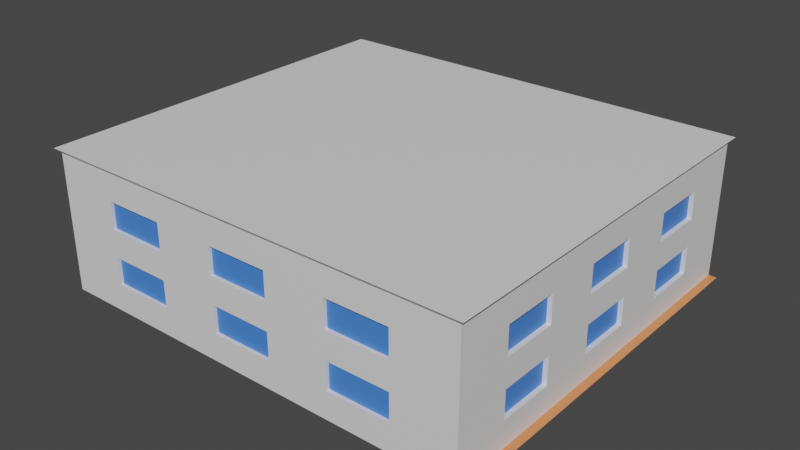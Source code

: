 # Source: models.blend  (saved by Blender 3.2.14; exported with 4.5.12 LTS)
import bpy
from mathutils import Matrix  # noqa: F401  (used for matrix-valued properties, if any)

bpy.ops.wm.read_factory_settings(use_empty=True)
scene = bpy.context.scene
scene.name = 'Scene'

# ---- collections
col_collection = bpy.data.collections.new('Collection'); scene.collection.children.link(col_collection)

# ---- materials (node trees are filled in below, after node groups)
mat_door = bpy.data.materials.new('door')
mat_door.use_transparent_shadow = False
mat_body = bpy.data.materials.new('body')
mat_body.use_transparent_shadow = False
mat_window = bpy.data.materials.new('window')
mat_window.use_transparent_shadow = False
mat_roof = bpy.data.materials.new('roof')
mat_roof.use_transparent_shadow = False
mat_wheel = bpy.data.materials.new('wheel')
mat_wheel.use_transparent_shadow = False
mat_ground = bpy.data.materials.new('ground')
mat_ground.use_transparent_shadow = False
mat_metal = bpy.data.materials.new('metal')
mat_metal.use_transparent_shadow = False
mat_wood = bpy.data.materials.new('wood')
mat_wood.use_transparent_shadow = False
mat_building = bpy.data.materials.new('building')
mat_building.use_transparent_shadow = False
mat_top = bpy.data.materials.new('top')
mat_top.use_transparent_shadow = False

# ---- material node trees
mat_door.use_nodes = True; mat_door.node_tree.nodes.clear()
_N = mat_door.node_tree.nodes; _L = mat_door.node_tree.links
n0 = _N.new('ShaderNodeBsdfPrincipled'); n0.name = 'Principled BSDF'; n0.location = (10, 300)
n0.distribution = 'GGX'
n0.subsurface_method = 'RANDOM_WALK_SKIN'
n0.inputs[0].default_value = (0.8, 0.03384, 0.1285, 1.0)
n0.inputs[3].default_value = 1.45
n0.inputs[27].default_value = (0.0, 0.0, 0.0, 1.0)
n0.inputs[28].default_value = 1.0
n1 = _N.new('ShaderNodeOutputMaterial'); n1.name = 'Material Output'; n1.location = (300, 300)
_L.new(n0.outputs[0], n1.inputs[0])
n1.is_active_output = True
mat_body.use_nodes = True; mat_body.node_tree.nodes.clear()
_N = mat_body.node_tree.nodes; _L = mat_body.node_tree.links
n0 = _N.new('ShaderNodeOutputMaterial'); n0.name = 'Material Output'; n0.location = (300, 300)
n1 = _N.new('ShaderNodeBsdfPrincipled'); n1.name = 'Principled BSDF'; n1.location = (10, 300)
n1.distribution = 'GGX'
n1.subsurface_method = 'RANDOM_WALK_SKIN'
n1.inputs[0].default_value = (0.8, 0.1091, 0.05224, 1.0)
n1.inputs[3].default_value = 1.45
n1.inputs[27].default_value = (0.0, 0.0, 0.0, 1.0)
n1.inputs[28].default_value = 1.0
_L.new(n1.outputs[0], n0.inputs[0])
n0.is_active_output = True
mat_window.use_nodes = True; mat_window.node_tree.nodes.clear()
_N = mat_window.node_tree.nodes; _L = mat_window.node_tree.links
n0 = _N.new('ShaderNodeBsdfPrincipled'); n0.name = 'Principled BSDF'; n0.location = (10, 300)
n0.distribution = 'GGX'
n0.subsurface_method = 'RANDOM_WALK_SKIN'
n0.inputs[0].default_value = (0.06529, 0.2304, 0.8, 1.0)
n0.inputs[3].default_value = 1.45
n0.inputs[27].default_value = (0.0, 0.0, 0.0, 1.0)
n0.inputs[28].default_value = 1.0
n1 = _N.new('ShaderNodeOutputMaterial'); n1.name = 'Material Output'; n1.location = (300, 300)
_L.new(n0.outputs[0], n1.inputs[0])
n1.is_active_output = True
mat_roof.use_nodes = True; mat_roof.node_tree.nodes.clear()
_N = mat_roof.node_tree.nodes; _L = mat_roof.node_tree.links
n0 = _N.new('ShaderNodeBsdfPrincipled'); n0.name = 'Principled BSDF'; n0.location = (10, 300)
n0.distribution = 'GGX'
n0.subsurface_method = 'RANDOM_WALK_SKIN'
n0.inputs[0].default_value = (0.2149, 0.2149, 0.2149, 1.0)
n0.inputs[3].default_value = 1.45
n0.inputs[27].default_value = (0.0, 0.0, 0.0, 1.0)
n0.inputs[28].default_value = 1.0
n1 = _N.new('ShaderNodeOutputMaterial'); n1.name = 'Material Output'; n1.location = (300, 300)
_L.new(n0.outputs[0], n1.inputs[0])
n1.is_active_output = True
mat_wheel.use_nodes = True; mat_wheel.node_tree.nodes.clear()
_N = mat_wheel.node_tree.nodes; _L = mat_wheel.node_tree.links
n0 = _N.new('ShaderNodeBsdfPrincipled'); n0.name = 'Principled BSDF'; n0.location = (10, 300)
n0.distribution = 'GGX'
n0.subsurface_method = 'RANDOM_WALK_SKIN'
n0.inputs[0].default_value = (0.175, 0.0622, 0.0817, 1.0)
n0.inputs[3].default_value = 1.45
n0.inputs[27].default_value = (0.0, 0.0, 0.0, 1.0)
n0.inputs[28].default_value = 1.0
n1 = _N.new('ShaderNodeOutputMaterial'); n1.name = 'Material Output'; n1.location = (300, 300)
_L.new(n0.outputs[0], n1.inputs[0])
n1.is_active_output = True
mat_ground.use_nodes = True; mat_ground.node_tree.nodes.clear()
_N = mat_ground.node_tree.nodes; _L = mat_ground.node_tree.links
n0 = _N.new('ShaderNodeBsdfPrincipled'); n0.name = 'Principled BSDF'; n0.location = (10, 300)
n0.distribution = 'GGX'
n0.subsurface_method = 'RANDOM_WALK_SKIN'
n0.inputs[0].default_value = (0.7991, 0.2582, 0.09306, 1.0)
n0.inputs[3].default_value = 1.45
n0.inputs[27].default_value = (0.0, 0.0, 0.0, 1.0)
n0.inputs[28].default_value = 1.0
n1 = _N.new('ShaderNodeOutputMaterial'); n1.name = 'Material Output'; n1.location = (300, 300)
_L.new(n0.outputs[0], n1.inputs[0])
n1.is_active_output = True
mat_metal.use_nodes = True; mat_metal.node_tree.nodes.clear()
_N = mat_metal.node_tree.nodes; _L = mat_metal.node_tree.links
n0 = _N.new('ShaderNodeBsdfPrincipled'); n0.name = 'Principled BSDF'; n0.location = (10, 300)
n0.distribution = 'GGX'
n0.subsurface_method = 'RANDOM_WALK_SKIN'
n0.inputs[0].default_value = (0.1119, 0.08438, 0.06663, 1.0)
n0.inputs[3].default_value = 1.45
n0.inputs[27].default_value = (0.0, 0.0, 0.0, 1.0)
n0.inputs[28].default_value = 1.0
n1 = _N.new('ShaderNodeOutputMaterial'); n1.name = 'Material Output'; n1.location = (300, 300)
_L.new(n0.outputs[0], n1.inputs[0])
n1.is_active_output = True
mat_wood.use_nodes = True; mat_wood.node_tree.nodes.clear()
_N = mat_wood.node_tree.nodes; _L = mat_wood.node_tree.links
n0 = _N.new('ShaderNodeBsdfPrincipled'); n0.name = 'Principled BSDF'; n0.location = (10, 300)
n0.distribution = 'GGX'
n0.subsurface_method = 'RANDOM_WALK_SKIN'
n0.inputs[0].default_value = (0.1845, 0.04667, 0.01298, 1.0)
n0.inputs[3].default_value = 1.45
n0.inputs[13].default_value = 0.2182
n0.inputs[27].default_value = (0.0, 0.0, 0.0, 1.0)
n0.inputs[28].default_value = 1.0
n1 = _N.new('ShaderNodeOutputMaterial'); n1.name = 'Material Output'; n1.location = (300, 300)
_L.new(n0.outputs[0], n1.inputs[0])
n1.is_active_output = True
mat_building.use_nodes = True; mat_building.node_tree.nodes.clear()
_N = mat_building.node_tree.nodes; _L = mat_building.node_tree.links
n0 = _N.new('ShaderNodeBsdfPrincipled'); n0.name = 'Principled BSDF'; n0.location = (10, 300)
n0.distribution = 'GGX'
n0.subsurface_method = 'RANDOM_WALK_SKIN'
n0.inputs[3].default_value = 1.45
n0.inputs[27].default_value = (0.0, 0.0, 0.0, 1.0)
n0.inputs[28].default_value = 1.0
n1 = _N.new('ShaderNodeOutputMaterial'); n1.name = 'Material Output'; n1.location = (300, 300)
_L.new(n0.outputs[0], n1.inputs[0])
n1.is_active_output = True
mat_top.use_nodes = True; mat_top.node_tree.nodes.clear()
_N = mat_top.node_tree.nodes; _L = mat_top.node_tree.links
n0 = _N.new('ShaderNodeBsdfPrincipled'); n0.name = 'Principled BSDF'; n0.location = (10, 300)
n0.distribution = 'GGX'
n0.subsurface_method = 'RANDOM_WALK_SKIN'
n0.inputs[3].default_value = 1.45
n0.inputs[27].default_value = (0.0, 0.0, 0.0, 1.0)
n0.inputs[28].default_value = 1.0
n1 = _N.new('ShaderNodeOutputMaterial'); n1.name = 'Material Output'; n1.location = (300, 300)
_L.new(n0.outputs[0], n1.inputs[0])
n1.is_active_output = True

# ---- world
world_world = bpy.data.worlds.new('World'); scene.world = world_world
world_world.use_nodes = True; world_world.node_tree.nodes.clear()
_N = world_world.node_tree.nodes; _L = world_world.node_tree.links
n0 = _N.new('ShaderNodeOutputWorld'); n0.name = 'World Output'; n0.location = (300, 300)
n1 = _N.new('ShaderNodeBackground'); n1.name = 'Background'; n1.location = (10, 300)
n1.inputs[0].default_value = (0.05088, 0.05088, 0.05088, 1.0)
_L.new(n1.outputs[0], n0.inputs[0])
n0.is_active_output = True
world_world.color = (0.05088, 0.05088, 0.05088)
world_world.use_sun_shadow = False
world_world.sun_shadow_jitter_overblur = 0.0

# ---- meshes
me_cube_001 = bpy.data.meshes.new('Cube.001')
me_cube_001.from_pydata([(1.0, -1.661, -1.0), (1.0, -1.661, 1.0), (0.5902, -1.598, 1.27), (1.086, -1.661, 0.1737), (0.4112, -1.661, 0.1737), (0.3788, -1.661, -1.0), (0.4112, -1.591, 0.1737), (0.3788, -1.591, -1.0), (1.076, -1.661, 0.7048), (0.8358, -1.661, 0.5809), (0.8436, -1.661, 0.2869), (0.8358, -1.628, 0.5809), (0.8436, -1.628, 0.2869), (0.1848, -1.591, 0.03893), (0.1702, -1.591, -0.4886), (0.1848, -1.555, 0.03893), (0.1702, -1.555, -0.4886), (0.0, -1.661, -1.0), (0.0, -1.661, 1.0), (0.0, -1.598, 1.27), (0.0, -1.661, 0.1737), (0.0, -1.661, -1.0), (0.0, -1.661, 0.1737), (0.0, -1.591, -1.0), (0.0, -1.591, 0.1737), (0.0, -1.661, 0.7048), (-5.96e-08, -1.661, 0.2869), (1.192e-07, -1.661, 0.5809), (-5.96e-08, -1.628, 0.2869), (1.192e-07, -1.628, 0.5809), (0.0, -1.591, -0.4886), (0.0, -1.591, 0.03893), (0.0, -1.555, -0.4886), (0.0, -1.555, 0.03893), (1.0, 0.0, -1.0), (1.0, 0.0, 1.0), (0.5902, 0.0, 1.27), (1.086, 0.0, 0.1737), (1.076, 0.0, 0.7048), (0.0, 0.0, 1.27), (0.0, 0.0, -1.0), (1.076, -1.533, 0.5869), (1.086, -1.533, 0.2916), (1.086, -0.1283, 0.2916), (1.076, -0.1283, 0.5869), (1.035, -1.533, 0.5869), (1.045, -1.533, 0.2916), (1.045, -0.1283, 0.2916), (1.035, -0.1283, 0.5869)], [], [(38, 35, 1, 8), (40, 34, 0, 17), (18, 1, 2, 19), (0, 3, 4, 5), (34, 37, 3, 0), (17, 0, 5, 21), (23, 7, 14, 30), (5, 4, 6, 7), (21, 5, 7, 23), (20, 3, 10, 26), (38, 8, 41, 44), (3, 8, 9, 10), (10, 9, 11, 12), (26, 10, 12, 28), (7, 6, 13, 14), (30, 14, 16, 32), (14, 13, 15, 16), (16, 15, 33, 32), (6, 24, 31, 13), (13, 31, 33, 15), (9, 27, 29, 11), (12, 11, 29, 28), (8, 25, 27, 9), (4, 22, 24, 6), (3, 20, 22, 4), (36, 39, 19, 2), (8, 1, 18, 25), (1, 35, 36, 2), (8, 3, 42, 41), (37, 38, 44, 43), (3, 37, 43, 42), (44, 41, 45, 48), (47, 48, 45, 46), (41, 42, 46, 45), (43, 44, 48, 47), (42, 43, 47, 46)])
me_cube_001.polygons.foreach_set('material_index', [3, 1, 3, 1, 1, 1, 0, 1, 1, 1, 1, 1, 1, 1, 0, 0, 0, 2, 0, 0, 1, 2, 1, 1, 1, 3, 3, 3, 1, 1, 1, 1, 2, 1, 1, 1])
_uv = me_cube_001.uv_layers.new(name='UVMap')
_uv.uv.foreach_set('vector', [0.5625, 0.625, 0.625, 0.625, 0.625, 0.75, 0.5625, 0.75, 0.25, 0.625, 0.375, 0.625, 0.375, 0.75, 0.25, 0.75, 0.625, 0.875, 0.625, 0.75, 0.625, 0.75, 0.625, 0.875, 0.375, 0.75, 0.5, 0.75, 0.5, 0.75, 0.375, 0.75, 0.375, 0.625, 0.5, 0.625, 0.5, 0.75, 0.375, 0.75, 0.25, 0.75, 0.375, 0.75, 0.375, 0.75, 0.25, 0.75, 0.25, 0.75, 0.375, 0.75, 0.375, 0.75, 0.25, 0.75, 0.375, 0.75, 0.5, 0.75, 0.5, 0.75, 0.375, 0.75, 0.25, 0.75, 0.375, 0.75, 0.375, 0.75, 0.25, 0.75, 0.5, 0.875, 0.5, 0.75, 0.5, 0.75, 0.5, 0.875, 0.5625, 0.625, 0.5625, 0.75, 0.5625, 0.75, 0.5625, 0.625, 0.5, 0.75, 0.5625, 0.75, 0.5625, 0.75, 0.5, 0.75, 0.5, 0.75, 0.5625, 0.75, 0.5625, 0.75, 0.5, 0.75, 0.5, 0.875, 0.5, 0.75, 0.5, 0.75, 0.5, 0.875, 0.375, 0.75, 0.5, 0.75, 0.5, 0.75, 0.375, 0.75, 0.25, 0.75, 0.375, 0.75, 0.375, 0.75, 0.25, 0.75, 0.375, 0.75, 0.5, 0.75, 0.5, 0.75, 0.375, 0.75, 0.375, 0.75, 0.5, 0.75, 0.5, 0.875, 0.375, 0.875, 0.5, 0.75, 0.5, 0.875, 0.5, 0.875, 0.5, 0.75, 0.5, 0.75, 0.5, 0.875, 0.5, 0.875, 0.5, 0.75, 0.5625, 0.75, 0.5625, 0.875, 0.5625, 0.875, 0.5625, 0.75, 0.5, 0.75, 0.5625, 0.75, 0.5625, 0.875, 0.5, 0.875, 0.5625, 0.75, 0.5625, 0.875, 0.5625, 0.875, 0.5625, 0.75, 0.5, 0.75, 0.5, 0.875, 0.5, 0.875, 0.5, 0.75, 0.5, 0.75, 0.5, 0.875, 0.5, 0.875, 0.5, 0.75, 0.625, 0.625, 0.75, 0.625, 0.75, 0.75, 0.625, 0.75, 0.5625, 0.75, 0.625, 0.75, 0.625, 0.875, 0.5625, 0.875, 0.625, 0.75, 0.625, 0.625, 0.625, 0.625, 0.625, 0.75, 0.5625, 0.75, 0.5, 0.75, 0.5, 0.75, 0.5625, 0.75, 0.5, 0.625, 0.5625, 0.625, 0.5625, 0.625, 0.5, 0.625, 0.5, 0.75, 0.5, 0.625, 0.5, 0.625, 0.5, 0.75, 0.5625, 0.625, 0.5625, 0.75, 0.5625, 0.75, 0.5625, 0.625, 0.5, 0.625, 0.5625, 0.625, 0.5625, 0.75, 0.5, 0.75, 0.5625, 0.75, 0.5, 0.75, 0.5, 0.75, 0.5625, 0.75, 0.5, 0.625, 0.5625, 0.625, 0.5625, 0.625, 0.5, 0.625, 0.5, 0.75, 0.5, 0.625, 0.5, 0.625, 0.5, 0.75])
me_cube_001.materials.append(mat_door)
me_cube_001.materials.append(mat_body)
me_cube_001.materials.append(mat_window)
me_cube_001.materials.append(mat_roof)
me_cube_001.update()
me_cylinder_001 = bpy.data.meshes.new('Cylinder.001')
me_cylinder_001.from_pydata([(-0.11, -1.13e-08, 0.2586), (0.11, 1.13e-08, 0.2586), (-0.11, 0.1829, 0.1829), (0.11, 0.1829, 0.1829), (-0.11, 0.2586, 8.882e-16), (0.11, 0.2586, -2.261e-08), (-0.11, 0.1829, -0.1829), (0.11, 0.1829, -0.1829), (-0.11, -3.391e-08, -0.2586), (0.11, -1.13e-08, -0.2586), (-0.11, -0.1829, -0.1829), (0.11, -0.1829, -0.1829), (-0.11, -0.2586, 1.439e-08), (0.11, -0.2586, -8.221e-09), (-0.11, -0.1829, 0.1829), (0.11, -0.1829, 0.1829)], [], [(0, 1, 3, 2), (2, 3, 5, 4), (4, 5, 7, 6), (6, 7, 9, 8), (8, 9, 11, 10), (10, 11, 13, 12), (3, 1, 15, 13, 11, 9, 7, 5), (12, 13, 15, 14), (14, 15, 1, 0), (0, 2, 4, 6, 8, 10, 12, 14)])
_uv = me_cylinder_001.uv_layers.new(name='UVMap')
_uv.uv.foreach_set('vector', [1.0, 0.5, 1.0, 1.0, 0.875, 1.0, 0.875, 0.5, 0.875, 0.5, 0.875, 1.0, 0.75, 1.0, 0.75, 0.5, 0.75, 0.5, 0.75, 1.0, 0.625, 1.0, 0.625, 0.5, 0.625, 0.5, 0.625, 1.0, 0.5, 1.0, 0.5, 0.5, 0.5, 0.5, 0.5, 1.0, 0.375, 1.0, 0.375, 0.5, 0.375, 0.5, 0.375, 1.0, 0.25, 1.0, 0.25, 0.5, 0.4197, 0.4197, 0.25, 0.49, 0.08029, 0.4197, 0.01, 0.25, 0.08029, 0.08029, 0.25, 0.01, 0.4197, 0.08029, 0.49, 0.25, 0.25, 0.5, 0.25, 1.0, 0.125, 1.0, 0.125, 0.5, 0.125, 0.5, 0.125, 1.0, 0.0, 1.0, 0.0, 0.5, 0.0, 0.5, 0.875, 0.5, 0.75, 0.5, 0.625, 0.5, 0.5, 0.5, 0.375, 0.5, 0.25, 0.5, 0.125, 0.5])
me_cylinder_001.materials.append(mat_wheel)
me_cylinder_001.update()
me_cylinder_002 = bpy.data.meshes.new('Cylinder.002')
me_cylinder_002.from_pydata([(-0.11, -1.13e-08, 0.2586), (0.11, 1.13e-08, 0.2586), (-0.11, 0.1829, 0.1829), (0.11, 0.1829, 0.1829), (-0.11, 0.2586, 8.882e-16), (0.11, 0.2586, -2.261e-08), (-0.11, 0.1829, -0.1829), (0.11, 0.1829, -0.1829), (-0.11, -3.391e-08, -0.2586), (0.11, -1.13e-08, -0.2586), (-0.11, -0.1829, -0.1829), (0.11, -0.1829, -0.1829), (-0.11, -0.2586, 1.439e-08), (0.11, -0.2586, -8.221e-09), (-0.11, -0.1829, 0.1829), (0.11, -0.1829, 0.1829)], [], [(0, 1, 3, 2), (2, 3, 5, 4), (4, 5, 7, 6), (6, 7, 9, 8), (8, 9, 11, 10), (10, 11, 13, 12), (3, 1, 15, 13, 11, 9, 7, 5), (12, 13, 15, 14), (14, 15, 1, 0), (0, 2, 4, 6, 8, 10, 12, 14)])
_uv = me_cylinder_002.uv_layers.new(name='UVMap')
_uv.uv.foreach_set('vector', [1.0, 0.5, 1.0, 1.0, 0.875, 1.0, 0.875, 0.5, 0.875, 0.5, 0.875, 1.0, 0.75, 1.0, 0.75, 0.5, 0.75, 0.5, 0.75, 1.0, 0.625, 1.0, 0.625, 0.5, 0.625, 0.5, 0.625, 1.0, 0.5, 1.0, 0.5, 0.5, 0.5, 0.5, 0.5, 1.0, 0.375, 1.0, 0.375, 0.5, 0.375, 0.5, 0.375, 1.0, 0.25, 1.0, 0.25, 0.5, 0.4197, 0.4197, 0.25, 0.49, 0.08029, 0.4197, 0.01, 0.25, 0.08029, 0.08029, 0.25, 0.01, 0.4197, 0.08029, 0.49, 0.25, 0.25, 0.5, 0.25, 1.0, 0.125, 1.0, 0.125, 0.5, 0.125, 0.5, 0.125, 1.0, 0.0, 1.0, 0.0, 0.5, 0.0, 0.5, 0.875, 0.5, 0.75, 0.5, 0.625, 0.5, 0.5, 0.5, 0.375, 0.5, 0.25, 0.5, 0.125, 0.5])
me_cylinder_002.materials.append(mat_wheel)
me_cylinder_002.update()
me_cylinder_003 = bpy.data.meshes.new('Cylinder.003')
me_cylinder_003.from_pydata([(-0.11, -1.13e-08, 0.2586), (0.11, 1.13e-08, 0.2586), (-0.11, 0.1829, 0.1829), (0.11, 0.1829, 0.1829), (-0.11, 0.2586, 8.882e-16), (0.11, 0.2586, -2.261e-08), (-0.11, 0.1829, -0.1829), (0.11, 0.1829, -0.1829), (-0.11, -3.391e-08, -0.2586), (0.11, -1.13e-08, -0.2586), (-0.11, -0.1829, -0.1829), (0.11, -0.1829, -0.1829), (-0.11, -0.2586, 1.439e-08), (0.11, -0.2586, -8.221e-09), (-0.11, -0.1829, 0.1829), (0.11, -0.1829, 0.1829)], [], [(0, 1, 3, 2), (2, 3, 5, 4), (4, 5, 7, 6), (6, 7, 9, 8), (8, 9, 11, 10), (10, 11, 13, 12), (3, 1, 15, 13, 11, 9, 7, 5), (12, 13, 15, 14), (14, 15, 1, 0), (0, 2, 4, 6, 8, 10, 12, 14)])
_uv = me_cylinder_003.uv_layers.new(name='UVMap')
_uv.uv.foreach_set('vector', [1.0, 0.5, 1.0, 1.0, 0.875, 1.0, 0.875, 0.5, 0.875, 0.5, 0.875, 1.0, 0.75, 1.0, 0.75, 0.5, 0.75, 0.5, 0.75, 1.0, 0.625, 1.0, 0.625, 0.5, 0.625, 0.5, 0.625, 1.0, 0.5, 1.0, 0.5, 0.5, 0.5, 0.5, 0.5, 1.0, 0.375, 1.0, 0.375, 0.5, 0.375, 0.5, 0.375, 1.0, 0.25, 1.0, 0.25, 0.5, 0.4197, 0.4197, 0.25, 0.49, 0.08029, 0.4197, 0.01, 0.25, 0.08029, 0.08029, 0.25, 0.01, 0.4197, 0.08029, 0.49, 0.25, 0.25, 0.5, 0.25, 1.0, 0.125, 1.0, 0.125, 0.5, 0.125, 0.5, 0.125, 1.0, 0.0, 1.0, 0.0, 0.5, 0.0, 0.5, 0.875, 0.5, 0.75, 0.5, 0.625, 0.5, 0.5, 0.5, 0.375, 0.5, 0.25, 0.5, 0.125, 0.5])
me_cylinder_003.materials.append(mat_wheel)
me_cylinder_003.update()
me_cylinder_004 = bpy.data.meshes.new('Cylinder.004')
me_cylinder_004.from_pydata([(-0.11, -1.13e-08, 0.2586), (0.11, 1.13e-08, 0.2586), (-0.11, 0.1829, 0.1829), (0.11, 0.1829, 0.1829), (-0.11, 0.2586, 8.882e-16), (0.11, 0.2586, -2.261e-08), (-0.11, 0.1829, -0.1829), (0.11, 0.1829, -0.1829), (-0.11, -3.391e-08, -0.2586), (0.11, -1.13e-08, -0.2586), (-0.11, -0.1829, -0.1829), (0.11, -0.1829, -0.1829), (-0.11, -0.2586, 1.439e-08), (0.11, -0.2586, -8.221e-09), (-0.11, -0.1829, 0.1829), (0.11, -0.1829, 0.1829)], [], [(0, 1, 3, 2), (2, 3, 5, 4), (4, 5, 7, 6), (6, 7, 9, 8), (8, 9, 11, 10), (10, 11, 13, 12), (12, 13, 15, 14), (14, 15, 1, 0), (0, 2, 4, 6, 8, 10, 12, 14), (3, 1, 15, 13, 11, 9, 7, 5)])
_uv = me_cylinder_004.uv_layers.new(name='UVMap')
_uv.uv.foreach_set('vector', [1.0, 0.5, 1.0, 1.0, 0.875, 1.0, 0.875, 0.5, 0.875, 0.5, 0.875, 1.0, 0.75, 1.0, 0.75, 0.5, 0.75, 0.5, 0.75, 1.0, 0.625, 1.0, 0.625, 0.5, 0.625, 0.5, 0.625, 1.0, 0.5, 1.0, 0.5, 0.5, 0.5, 0.5, 0.5, 1.0, 0.375, 1.0, 0.375, 0.5, 0.375, 0.5, 0.375, 1.0, 0.25, 1.0, 0.25, 0.5, 0.25, 0.5, 0.25, 1.0, 0.125, 1.0, 0.125, 0.5, 0.125, 0.5, 0.125, 1.0, 0.0, 1.0, 0.0, 0.5, 0.75, 0.49, 0.9197, 0.4197, 0.99, 0.25, 0.9197, 0.08029, 0.75, 0.01, 0.5803, 0.08029, 0.51, 0.25, 0.5803, 0.4197, 0.875, 1.0, 0.0, 1.0, 0.125, 1.0, 0.25, 1.0, 0.375, 1.0, 0.5, 1.0, 0.625, 1.0, 0.75, 1.0])
me_cylinder_004.materials.append(mat_wheel)
me_cylinder_004.update()
me_cylinder_005 = bpy.data.meshes.new('Cylinder.005')
me_cylinder_005.from_pydata([(-0.11, -1.13e-08, 0.2586), (0.11, 1.13e-08, 0.2586), (-0.11, 0.1829, 0.1829), (0.11, 0.1829, 0.1829), (-0.11, 0.2586, 8.882e-16), (0.11, 0.2586, -2.261e-08), (-0.11, 0.1829, -0.1829), (0.11, 0.1829, -0.1829), (-0.11, -3.391e-08, -0.2586), (0.11, -1.13e-08, -0.2586), (-0.11, -0.1829, -0.1829), (0.11, -0.1829, -0.1829), (-0.11, -0.2586, 1.439e-08), (0.11, -0.2586, -8.221e-09), (-0.11, -0.1829, 0.1829), (0.11, -0.1829, 0.1829)], [], [(0, 1, 3, 2), (2, 3, 5, 4), (4, 5, 7, 6), (6, 7, 9, 8), (8, 9, 11, 10), (10, 11, 13, 12), (12, 13, 15, 14), (14, 15, 1, 0), (0, 2, 4, 6, 8, 10, 12, 14), (3, 1, 15, 13, 11, 9, 7, 5)])
_uv = me_cylinder_005.uv_layers.new(name='UVMap')
_uv.uv.foreach_set('vector', [1.0, 0.5, 1.0, 1.0, 0.875, 1.0, 0.875, 0.5, 0.875, 0.5, 0.875, 1.0, 0.75, 1.0, 0.75, 0.5, 0.75, 0.5, 0.75, 1.0, 0.625, 1.0, 0.625, 0.5, 0.625, 0.5, 0.625, 1.0, 0.5, 1.0, 0.5, 0.5, 0.5, 0.5, 0.5, 1.0, 0.375, 1.0, 0.375, 0.5, 0.375, 0.5, 0.375, 1.0, 0.25, 1.0, 0.25, 0.5, 0.25, 0.5, 0.25, 1.0, 0.125, 1.0, 0.125, 0.5, 0.125, 0.5, 0.125, 1.0, 0.0, 1.0, 0.0, 0.5, 0.75, 0.49, 0.9197, 0.4197, 0.99, 0.25, 0.9197, 0.08029, 0.75, 0.01, 0.5803, 0.08029, 0.51, 0.25, 0.5803, 0.4197, 0.875, 1.0, 0.0, 1.0, 0.125, 1.0, 0.25, 1.0, 0.375, 1.0, 0.5, 1.0, 0.625, 1.0, 0.75, 1.0])
me_cylinder_005.materials.append(mat_wheel)
me_cylinder_005.update()
me_cylinder_006 = bpy.data.meshes.new('Cylinder.006')
me_cylinder_006.from_pydata([(-0.11, -1.13e-08, 0.2586), (0.11, 1.13e-08, 0.2586), (-0.11, 0.1829, 0.1829), (0.11, 0.1829, 0.1829), (-0.11, 0.2586, 8.882e-16), (0.11, 0.2586, -2.261e-08), (-0.11, 0.1829, -0.1829), (0.11, 0.1829, -0.1829), (-0.11, -3.391e-08, -0.2586), (0.11, -1.13e-08, -0.2586), (-0.11, -0.1829, -0.1829), (0.11, -0.1829, -0.1829), (-0.11, -0.2586, 1.439e-08), (0.11, -0.2586, -8.221e-09), (-0.11, -0.1829, 0.1829), (0.11, -0.1829, 0.1829)], [], [(0, 1, 3, 2), (2, 3, 5, 4), (4, 5, 7, 6), (6, 7, 9, 8), (8, 9, 11, 10), (10, 11, 13, 12), (12, 13, 15, 14), (14, 15, 1, 0), (0, 2, 4, 6, 8, 10, 12, 14), (3, 1, 15, 13, 11, 9, 7, 5)])
_uv = me_cylinder_006.uv_layers.new(name='UVMap')
_uv.uv.foreach_set('vector', [1.0, 0.5, 1.0, 1.0, 0.875, 1.0, 0.875, 0.5, 0.875, 0.5, 0.875, 1.0, 0.75, 1.0, 0.75, 0.5, 0.75, 0.5, 0.75, 1.0, 0.625, 1.0, 0.625, 0.5, 0.625, 0.5, 0.625, 1.0, 0.5, 1.0, 0.5, 0.5, 0.5, 0.5, 0.5, 1.0, 0.375, 1.0, 0.375, 0.5, 0.375, 0.5, 0.375, 1.0, 0.25, 1.0, 0.25, 0.5, 0.25, 0.5, 0.25, 1.0, 0.125, 1.0, 0.125, 0.5, 0.125, 0.5, 0.125, 1.0, 0.0, 1.0, 0.0, 0.5, 0.75, 0.49, 0.9197, 0.4197, 0.99, 0.25, 0.9197, 0.08029, 0.75, 0.01, 0.5803, 0.08029, 0.51, 0.25, 0.5803, 0.4197, 0.875, 1.0, 0.0, 1.0, 0.125, 1.0, 0.25, 1.0, 0.375, 1.0, 0.5, 1.0, 0.625, 1.0, 0.75, 1.0])
me_cylinder_006.materials.append(mat_wheel)
me_cylinder_006.update()
me_plane = bpy.data.meshes.new('Plane')
me_plane.from_pydata([(-1.0, -1.0, 0.0), (1.0, -1.0, 0.0), (-1.0, 1.0, 0.0), (1.0, 1.0, 0.0)], [], [(0, 1, 3, 2)])
_uv = me_plane.uv_layers.new(name='UVMap')
_uv.uv.foreach_set('vector', [0.0, 0.0, 1.0, 0.0, 1.0, 1.0, 0.0, 1.0])
me_plane.materials.append(mat_ground)
me_plane.update()
me_cube_006 = bpy.data.meshes.new('Cube.006')
me_cube_006.from_pydata([(-1.017, 5.893, -2.158), (-1.017, 5.893, -0.1584), (-1.017, 8.768, -2.158), (-1.017, 8.768, -0.1584), (0.9833, 5.893, -2.158), (0.9833, 5.893, -0.1584), (0.9833, 8.768, -2.158), (0.9833, 8.768, -0.1584), (0.6884, -11.65, -0.8416), (0.6884, -11.65, 3.158), (0.3451, -11.65, -0.8416), (0.3451, -11.65, 3.158), (0.6884, 11.65, -0.8416), (0.6884, 11.65, 3.158), (0.3451, 11.65, -0.8416), (0.3451, 11.65, 3.158), (-0.3116, -11.65, -0.8416), (-0.3116, -11.65, 3.158), (-0.6549, -11.65, -0.8416), (-0.6549, -11.65, 3.158), (-0.3116, 11.65, -0.8416), (-0.3116, 11.65, 3.158), (-0.6549, 11.65, -0.8416), (-0.6549, 11.65, 3.158), (-1.017, -8.768, -2.158), (-1.017, -8.768, -0.1584), (-1.017, -5.893, -2.158), (-1.017, -5.893, -0.1584), (0.9833, -8.768, -2.158), (0.9833, -8.768, -0.1584), (0.9833, -5.893, -2.158), (0.9833, -5.893, -0.1584)], [], [(0, 1, 3, 2), (2, 3, 7, 6), (6, 7, 5, 4), (4, 5, 1, 0), (2, 6, 4, 0), (8, 9, 11, 10), (10, 11, 15, 14), (14, 15, 13, 12), (12, 13, 9, 8), (10, 14, 12, 8), (16, 17, 19, 18), (18, 19, 23, 22), (22, 23, 21, 20), (20, 21, 17, 16), (18, 22, 20, 16), (24, 25, 27, 26), (26, 27, 31, 30), (30, 31, 29, 28), (28, 29, 25, 24), (26, 30, 28, 24)])
me_cube_006.polygons.foreach_set('material_index', [0, 0, 0, 0, 0, 1, 1, 1, 1, 1, 1, 1, 1, 1, 1, 0, 0, 0, 0, 0])
_uv = me_cube_006.uv_layers.new(name='UVMap')
_uv.uv.foreach_set('vector', [0.375, 0.0, 0.625, 0.0, 0.625, 0.25, 0.375, 0.25, 0.375, 0.25, 0.625, 0.25, 0.625, 0.5, 0.375, 0.5, 0.375, 0.5, 0.625, 0.5, 0.625, 0.75, 0.375, 0.75, 0.375, 0.75, 0.625, 0.75, 0.625, 1.0, 0.375, 1.0, 0.125, 0.5, 0.375, 0.5, 0.375, 0.75, 0.125, 0.75, 0.375, 0.0, 0.625, 0.0, 0.625, 0.25, 0.375, 0.25, 0.375, 0.25, 0.625, 0.25, 0.625, 0.5, 0.375, 0.5, 0.375, 0.5, 0.625, 0.5, 0.625, 0.75, 0.375, 0.75, 0.375, 0.75, 0.625, 0.75, 0.625, 1.0, 0.375, 1.0, 0.125, 0.5, 0.375, 0.5, 0.375, 0.75, 0.125, 0.75, 0.375, 0.0, 0.625, 0.0, 0.625, 0.25, 0.375, 0.25, 0.375, 0.25, 0.625, 0.25, 0.625, 0.5, 0.375, 0.5, 0.375, 0.5, 0.625, 0.5, 0.625, 0.75, 0.375, 0.75, 0.375, 0.75, 0.625, 0.75, 0.625, 1.0, 0.375, 1.0, 0.125, 0.5, 0.375, 0.5, 0.375, 0.75, 0.125, 0.75, 0.375, 0.0, 0.625, 0.0, 0.625, 0.25, 0.375, 0.25, 0.375, 0.25, 0.625, 0.25, 0.625, 0.5, 0.375, 0.5, 0.375, 0.5, 0.625, 0.5, 0.625, 0.75, 0.375, 0.75, 0.375, 0.75, 0.625, 0.75, 0.625, 1.0, 0.375, 1.0, 0.125, 0.5, 0.375, 0.5, 0.375, 0.75, 0.125, 0.75])
me_cube_006.materials.append(mat_metal)
me_cube_006.materials.append(mat_wood)
me_cube_006.update()
me_cube_007 = bpy.data.meshes.new('Cube.007')
me_cube_007.from_pydata([(-1.017, 5.893, -2.158), (-1.017, 5.893, -0.1584), (-1.017, 8.768, -2.158), (-1.017, 8.768, -0.1584), (0.9833, 5.893, -2.158), (0.9833, 5.893, -0.1584), (0.9833, 8.768, -2.158), (0.9833, 8.768, -0.1584), (0.6884, -11.65, -0.8416), (0.6884, -11.65, 3.158), (0.3451, -11.65, -0.8416), (0.3451, -11.65, 3.158), (0.6884, 11.65, -0.8416), (0.6884, 11.65, 3.158), (0.3451, 11.65, -0.8416), (0.3451, 11.65, 3.158), (-0.3116, -11.65, -0.8416), (-0.3116, -11.65, 3.158), (-0.6549, -11.65, -0.8416), (-0.6549, -11.65, 3.158), (-0.3116, 11.65, -0.8416), (-0.3116, 11.65, 3.158), (-0.6549, 11.65, -0.8416), (-0.6549, 11.65, 3.158), (-1.017, -8.768, -2.158), (-1.017, -8.768, -0.1584), (-1.017, -5.893, -2.158), (-1.017, -5.893, -0.1584), (0.9833, -8.768, -2.158), (0.9833, -8.768, -0.1584), (0.9833, -5.893, -2.158), (0.9833, -5.893, -0.1584)], [], [(0, 1, 3, 2), (2, 3, 7, 6), (6, 7, 5, 4), (4, 5, 1, 0), (2, 6, 4, 0), (8, 9, 11, 10), (10, 11, 15, 14), (14, 15, 13, 12), (12, 13, 9, 8), (10, 14, 12, 8), (16, 17, 19, 18), (18, 19, 23, 22), (22, 23, 21, 20), (20, 21, 17, 16), (18, 22, 20, 16), (24, 25, 27, 26), (26, 27, 31, 30), (30, 31, 29, 28), (28, 29, 25, 24), (26, 30, 28, 24)])
me_cube_007.polygons.foreach_set('material_index', [0, 0, 0, 0, 0, 1, 1, 1, 1, 1, 1, 1, 1, 1, 1, 0, 0, 0, 0, 0])
_uv = me_cube_007.uv_layers.new(name='UVMap')
_uv.uv.foreach_set('vector', [0.375, 0.0, 0.625, 0.0, 0.625, 0.25, 0.375, 0.25, 0.375, 0.25, 0.625, 0.25, 0.625, 0.5, 0.375, 0.5, 0.375, 0.5, 0.625, 0.5, 0.625, 0.75, 0.375, 0.75, 0.375, 0.75, 0.625, 0.75, 0.625, 1.0, 0.375, 1.0, 0.125, 0.5, 0.375, 0.5, 0.375, 0.75, 0.125, 0.75, 0.375, 0.0, 0.625, 0.0, 0.625, 0.25, 0.375, 0.25, 0.375, 0.25, 0.625, 0.25, 0.625, 0.5, 0.375, 0.5, 0.375, 0.5, 0.625, 0.5, 0.625, 0.75, 0.375, 0.75, 0.375, 0.75, 0.625, 0.75, 0.625, 1.0, 0.375, 1.0, 0.125, 0.5, 0.375, 0.5, 0.375, 0.75, 0.125, 0.75, 0.375, 0.0, 0.625, 0.0, 0.625, 0.25, 0.375, 0.25, 0.375, 0.25, 0.625, 0.25, 0.625, 0.5, 0.375, 0.5, 0.375, 0.5, 0.625, 0.5, 0.625, 0.75, 0.375, 0.75, 0.375, 0.75, 0.625, 0.75, 0.625, 1.0, 0.375, 1.0, 0.125, 0.5, 0.375, 0.5, 0.375, 0.75, 0.125, 0.75, 0.375, 0.0, 0.625, 0.0, 0.625, 0.25, 0.375, 0.25, 0.375, 0.25, 0.625, 0.25, 0.625, 0.5, 0.375, 0.5, 0.375, 0.5, 0.625, 0.5, 0.625, 0.75, 0.375, 0.75, 0.375, 0.75, 0.625, 0.75, 0.625, 1.0, 0.375, 1.0, 0.125, 0.5, 0.375, 0.5, 0.375, 0.75, 0.125, 0.75])
me_cube_007.materials.append(mat_metal)
me_cube_007.materials.append(mat_wood)
me_cube_007.update()
me_cube_008 = bpy.data.meshes.new('Cube.008')
me_cube_008.from_pydata([(-1.017, 5.893, -2.158), (-1.017, 5.893, -0.1584), (-1.017, 8.768, -2.158), (-1.017, 8.768, -0.1584), (0.9833, 5.893, -2.158), (0.9833, 5.893, -0.1584), (0.9833, 8.768, -2.158), (0.9833, 8.768, -0.1584), (0.6884, -11.65, -0.8416), (0.6884, -11.65, 3.158), (0.3451, -11.65, -0.8416), (0.3451, -11.65, 3.158), (0.6884, 11.65, -0.8416), (0.6884, 11.65, 3.158), (0.3451, 11.65, -0.8416), (0.3451, 11.65, 3.158), (-0.3116, -11.65, -0.8416), (-0.3116, -11.65, 3.158), (-0.6549, -11.65, -0.8416), (-0.6549, -11.65, 3.158), (-0.3116, 11.65, -0.8416), (-0.3116, 11.65, 3.158), (-0.6549, 11.65, -0.8416), (-0.6549, 11.65, 3.158), (-1.017, -8.768, -2.158), (-1.017, -8.768, -0.1584), (-1.017, -5.893, -2.158), (-1.017, -5.893, -0.1584), (0.9833, -8.768, -2.158), (0.9833, -8.768, -0.1584), (0.9833, -5.893, -2.158), (0.9833, -5.893, -0.1584)], [], [(0, 1, 3, 2), (2, 3, 7, 6), (6, 7, 5, 4), (4, 5, 1, 0), (2, 6, 4, 0), (8, 9, 11, 10), (10, 11, 15, 14), (14, 15, 13, 12), (12, 13, 9, 8), (10, 14, 12, 8), (16, 17, 19, 18), (18, 19, 23, 22), (22, 23, 21, 20), (20, 21, 17, 16), (18, 22, 20, 16), (24, 25, 27, 26), (26, 27, 31, 30), (30, 31, 29, 28), (28, 29, 25, 24), (26, 30, 28, 24)])
me_cube_008.polygons.foreach_set('material_index', [0, 0, 0, 0, 0, 1, 1, 1, 1, 1, 1, 1, 1, 1, 1, 0, 0, 0, 0, 0])
_uv = me_cube_008.uv_layers.new(name='UVMap')
_uv.uv.foreach_set('vector', [0.375, 0.0, 0.625, 0.0, 0.625, 0.25, 0.375, 0.25, 0.375, 0.25, 0.625, 0.25, 0.625, 0.5, 0.375, 0.5, 0.375, 0.5, 0.625, 0.5, 0.625, 0.75, 0.375, 0.75, 0.375, 0.75, 0.625, 0.75, 0.625, 1.0, 0.375, 1.0, 0.125, 0.5, 0.375, 0.5, 0.375, 0.75, 0.125, 0.75, 0.375, 0.0, 0.625, 0.0, 0.625, 0.25, 0.375, 0.25, 0.375, 0.25, 0.625, 0.25, 0.625, 0.5, 0.375, 0.5, 0.375, 0.5, 0.625, 0.5, 0.625, 0.75, 0.375, 0.75, 0.375, 0.75, 0.625, 0.75, 0.625, 1.0, 0.375, 1.0, 0.125, 0.5, 0.375, 0.5, 0.375, 0.75, 0.125, 0.75, 0.375, 0.0, 0.625, 0.0, 0.625, 0.25, 0.375, 0.25, 0.375, 0.25, 0.625, 0.25, 0.625, 0.5, 0.375, 0.5, 0.375, 0.5, 0.625, 0.5, 0.625, 0.75, 0.375, 0.75, 0.375, 0.75, 0.625, 0.75, 0.625, 1.0, 0.375, 1.0, 0.125, 0.5, 0.375, 0.5, 0.375, 0.75, 0.125, 0.75, 0.375, 0.0, 0.625, 0.0, 0.625, 0.25, 0.375, 0.25, 0.375, 0.25, 0.625, 0.25, 0.625, 0.5, 0.375, 0.5, 0.375, 0.5, 0.625, 0.5, 0.625, 0.75, 0.375, 0.75, 0.375, 0.75, 0.625, 0.75, 0.625, 1.0, 0.375, 1.0, 0.125, 0.5, 0.375, 0.5, 0.375, 0.75, 0.125, 0.75])
me_cube_008.materials.append(mat_metal)
me_cube_008.materials.append(mat_wood)
me_cube_008.update()
me_cube_009 = bpy.data.meshes.new('Cube.009')
me_cube_009.from_pydata([(-1.017, 5.893, -2.158), (-1.017, 5.893, -0.1584), (-1.017, 8.768, -2.158), (-1.017, 8.768, -0.1584), (0.9833, 5.893, -2.158), (0.9833, 5.893, -0.1584), (0.9833, 8.768, -2.158), (0.9833, 8.768, -0.1584), (0.6884, -11.65, -0.8416), (0.6884, -11.65, 3.158), (0.3451, -11.65, -0.8416), (0.3451, -11.65, 3.158), (0.6884, 11.65, -0.8416), (0.6884, 11.65, 3.158), (0.3451, 11.65, -0.8416), (0.3451, 11.65, 3.158), (-0.3116, -11.65, -0.8416), (-0.3116, -11.65, 3.158), (-0.6549, -11.65, -0.8416), (-0.6549, -11.65, 3.158), (-0.3116, 11.65, -0.8416), (-0.3116, 11.65, 3.158), (-0.6549, 11.65, -0.8416), (-0.6549, 11.65, 3.158), (-1.017, -8.768, -2.158), (-1.017, -8.768, -0.1584), (-1.017, -5.893, -2.158), (-1.017, -5.893, -0.1584), (0.9833, -8.768, -2.158), (0.9833, -8.768, -0.1584), (0.9833, -5.893, -2.158), (0.9833, -5.893, -0.1584)], [], [(0, 1, 3, 2), (2, 3, 7, 6), (6, 7, 5, 4), (4, 5, 1, 0), (2, 6, 4, 0), (8, 9, 11, 10), (10, 11, 15, 14), (14, 15, 13, 12), (12, 13, 9, 8), (10, 14, 12, 8), (16, 17, 19, 18), (18, 19, 23, 22), (22, 23, 21, 20), (20, 21, 17, 16), (18, 22, 20, 16), (24, 25, 27, 26), (26, 27, 31, 30), (30, 31, 29, 28), (28, 29, 25, 24), (26, 30, 28, 24)])
me_cube_009.polygons.foreach_set('material_index', [0, 0, 0, 0, 0, 1, 1, 1, 1, 1, 1, 1, 1, 1, 1, 0, 0, 0, 0, 0])
_uv = me_cube_009.uv_layers.new(name='UVMap')
_uv.uv.foreach_set('vector', [0.375, 0.0, 0.625, 0.0, 0.625, 0.25, 0.375, 0.25, 0.375, 0.25, 0.625, 0.25, 0.625, 0.5, 0.375, 0.5, 0.375, 0.5, 0.625, 0.5, 0.625, 0.75, 0.375, 0.75, 0.375, 0.75, 0.625, 0.75, 0.625, 1.0, 0.375, 1.0, 0.125, 0.5, 0.375, 0.5, 0.375, 0.75, 0.125, 0.75, 0.375, 0.0, 0.625, 0.0, 0.625, 0.25, 0.375, 0.25, 0.375, 0.25, 0.625, 0.25, 0.625, 0.5, 0.375, 0.5, 0.375, 0.5, 0.625, 0.5, 0.625, 0.75, 0.375, 0.75, 0.375, 0.75, 0.625, 0.75, 0.625, 1.0, 0.375, 1.0, 0.125, 0.5, 0.375, 0.5, 0.375, 0.75, 0.125, 0.75, 0.375, 0.0, 0.625, 0.0, 0.625, 0.25, 0.375, 0.25, 0.375, 0.25, 0.625, 0.25, 0.625, 0.5, 0.375, 0.5, 0.375, 0.5, 0.625, 0.5, 0.625, 0.75, 0.375, 0.75, 0.375, 0.75, 0.625, 0.75, 0.625, 1.0, 0.375, 1.0, 0.125, 0.5, 0.375, 0.5, 0.375, 0.75, 0.125, 0.75, 0.375, 0.0, 0.625, 0.0, 0.625, 0.25, 0.375, 0.25, 0.375, 0.25, 0.625, 0.25, 0.625, 0.5, 0.375, 0.5, 0.375, 0.5, 0.625, 0.5, 0.625, 0.75, 0.375, 0.75, 0.375, 0.75, 0.625, 0.75, 0.625, 1.0, 0.375, 1.0, 0.125, 0.5, 0.375, 0.5, 0.375, 0.75, 0.125, 0.75])
me_cube_009.materials.append(mat_metal)
me_cube_009.materials.append(mat_wood)
me_cube_009.update()
me_cube_010 = bpy.data.meshes.new('Cube.010')
me_cube_010.from_pydata([(-1.017, 5.893, -2.158), (-1.017, 5.893, -0.1584), (-1.017, 8.768, -2.158), (-1.017, 8.768, -0.1584), (0.9833, 5.893, -2.158), (0.9833, 5.893, -0.1584), (0.9833, 8.768, -2.158), (0.9833, 8.768, -0.1584), (0.6884, -11.65, -0.8416), (0.6884, -11.65, 3.158), (0.3451, -11.65, -0.8416), (0.3451, -11.65, 3.158), (0.6884, 11.65, -0.8416), (0.6884, 11.65, 3.158), (0.3451, 11.65, -0.8416), (0.3451, 11.65, 3.158), (-0.3116, -11.65, -0.8416), (-0.3116, -11.65, 3.158), (-0.6549, -11.65, -0.8416), (-0.6549, -11.65, 3.158), (-0.3116, 11.65, -0.8416), (-0.3116, 11.65, 3.158), (-0.6549, 11.65, -0.8416), (-0.6549, 11.65, 3.158), (-1.017, -8.768, -2.158), (-1.017, -8.768, -0.1584), (-1.017, -5.893, -2.158), (-1.017, -5.893, -0.1584), (0.9833, -8.768, -2.158), (0.9833, -8.768, -0.1584), (0.9833, -5.893, -2.158), (0.9833, -5.893, -0.1584)], [], [(0, 1, 3, 2), (2, 3, 7, 6), (6, 7, 5, 4), (4, 5, 1, 0), (2, 6, 4, 0), (8, 9, 11, 10), (10, 11, 15, 14), (14, 15, 13, 12), (12, 13, 9, 8), (10, 14, 12, 8), (16, 17, 19, 18), (18, 19, 23, 22), (22, 23, 21, 20), (20, 21, 17, 16), (18, 22, 20, 16), (24, 25, 27, 26), (26, 27, 31, 30), (30, 31, 29, 28), (28, 29, 25, 24), (26, 30, 28, 24)])
me_cube_010.polygons.foreach_set('material_index', [0, 0, 0, 0, 0, 1, 1, 1, 1, 1, 1, 1, 1, 1, 1, 0, 0, 0, 0, 0])
_uv = me_cube_010.uv_layers.new(name='UVMap')
_uv.uv.foreach_set('vector', [0.375, 0.0, 0.625, 0.0, 0.625, 0.25, 0.375, 0.25, 0.375, 0.25, 0.625, 0.25, 0.625, 0.5, 0.375, 0.5, 0.375, 0.5, 0.625, 0.5, 0.625, 0.75, 0.375, 0.75, 0.375, 0.75, 0.625, 0.75, 0.625, 1.0, 0.375, 1.0, 0.125, 0.5, 0.375, 0.5, 0.375, 0.75, 0.125, 0.75, 0.375, 0.0, 0.625, 0.0, 0.625, 0.25, 0.375, 0.25, 0.375, 0.25, 0.625, 0.25, 0.625, 0.5, 0.375, 0.5, 0.375, 0.5, 0.625, 0.5, 0.625, 0.75, 0.375, 0.75, 0.375, 0.75, 0.625, 0.75, 0.625, 1.0, 0.375, 1.0, 0.125, 0.5, 0.375, 0.5, 0.375, 0.75, 0.125, 0.75, 0.375, 0.0, 0.625, 0.0, 0.625, 0.25, 0.375, 0.25, 0.375, 0.25, 0.625, 0.25, 0.625, 0.5, 0.375, 0.5, 0.375, 0.5, 0.625, 0.5, 0.625, 0.75, 0.375, 0.75, 0.375, 0.75, 0.625, 0.75, 0.625, 1.0, 0.375, 1.0, 0.125, 0.5, 0.375, 0.5, 0.375, 0.75, 0.125, 0.75, 0.375, 0.0, 0.625, 0.0, 0.625, 0.25, 0.375, 0.25, 0.375, 0.25, 0.625, 0.25, 0.625, 0.5, 0.375, 0.5, 0.375, 0.5, 0.625, 0.5, 0.625, 0.75, 0.375, 0.75, 0.375, 0.75, 0.625, 0.75, 0.625, 1.0, 0.375, 1.0, 0.125, 0.5, 0.375, 0.5, 0.375, 0.75, 0.125, 0.75])
me_cube_010.materials.append(mat_metal)
me_cube_010.materials.append(mat_wood)
me_cube_010.update()
me_cube_011 = bpy.data.meshes.new('Cube.011')
me_cube_011.from_pydata([(-1.017, 5.893, -2.158), (-1.017, 5.893, -0.1584), (-1.017, 8.768, -2.158), (-1.017, 8.768, -0.1584), (0.9833, 5.893, -2.158), (0.9833, 5.893, -0.1584), (0.9833, 8.768, -2.158), (0.9833, 8.768, -0.1584), (0.6884, -11.65, -0.8416), (0.6884, -11.65, 3.158), (0.3451, -11.65, -0.8416), (0.3451, -11.65, 3.158), (0.6884, 11.65, -0.8416), (0.6884, 11.65, 3.158), (0.3451, 11.65, -0.8416), (0.3451, 11.65, 3.158), (-0.3116, -11.65, -0.8416), (-0.3116, -11.65, 3.158), (-0.6549, -11.65, -0.8416), (-0.6549, -11.65, 3.158), (-0.3116, 11.65, -0.8416), (-0.3116, 11.65, 3.158), (-0.6549, 11.65, -0.8416), (-0.6549, 11.65, 3.158), (-1.017, -8.768, -2.158), (-1.017, -8.768, -0.1584), (-1.017, -5.893, -2.158), (-1.017, -5.893, -0.1584), (0.9833, -8.768, -2.158), (0.9833, -8.768, -0.1584), (0.9833, -5.893, -2.158), (0.9833, -5.893, -0.1584)], [], [(0, 1, 3, 2), (2, 3, 7, 6), (6, 7, 5, 4), (4, 5, 1, 0), (2, 6, 4, 0), (8, 9, 11, 10), (10, 11, 15, 14), (14, 15, 13, 12), (12, 13, 9, 8), (10, 14, 12, 8), (16, 17, 19, 18), (18, 19, 23, 22), (22, 23, 21, 20), (20, 21, 17, 16), (18, 22, 20, 16), (24, 25, 27, 26), (26, 27, 31, 30), (30, 31, 29, 28), (28, 29, 25, 24), (26, 30, 28, 24)])
me_cube_011.polygons.foreach_set('material_index', [0, 0, 0, 0, 0, 1, 1, 1, 1, 1, 1, 1, 1, 1, 1, 0, 0, 0, 0, 0])
_uv = me_cube_011.uv_layers.new(name='UVMap')
_uv.uv.foreach_set('vector', [0.375, 0.0, 0.625, 0.0, 0.625, 0.25, 0.375, 0.25, 0.375, 0.25, 0.625, 0.25, 0.625, 0.5, 0.375, 0.5, 0.375, 0.5, 0.625, 0.5, 0.625, 0.75, 0.375, 0.75, 0.375, 0.75, 0.625, 0.75, 0.625, 1.0, 0.375, 1.0, 0.125, 0.5, 0.375, 0.5, 0.375, 0.75, 0.125, 0.75, 0.375, 0.0, 0.625, 0.0, 0.625, 0.25, 0.375, 0.25, 0.375, 0.25, 0.625, 0.25, 0.625, 0.5, 0.375, 0.5, 0.375, 0.5, 0.625, 0.5, 0.625, 0.75, 0.375, 0.75, 0.375, 0.75, 0.625, 0.75, 0.625, 1.0, 0.375, 1.0, 0.125, 0.5, 0.375, 0.5, 0.375, 0.75, 0.125, 0.75, 0.375, 0.0, 0.625, 0.0, 0.625, 0.25, 0.375, 0.25, 0.375, 0.25, 0.625, 0.25, 0.625, 0.5, 0.375, 0.5, 0.375, 0.5, 0.625, 0.5, 0.625, 0.75, 0.375, 0.75, 0.375, 0.75, 0.625, 0.75, 0.625, 1.0, 0.375, 1.0, 0.125, 0.5, 0.375, 0.5, 0.375, 0.75, 0.125, 0.75, 0.375, 0.0, 0.625, 0.0, 0.625, 0.25, 0.375, 0.25, 0.375, 0.25, 0.625, 0.25, 0.625, 0.5, 0.375, 0.5, 0.375, 0.5, 0.625, 0.5, 0.625, 0.75, 0.375, 0.75, 0.375, 0.75, 0.625, 0.75, 0.625, 1.0, 0.375, 1.0, 0.125, 0.5, 0.375, 0.5, 0.375, 0.75, 0.125, 0.75])
me_cube_011.materials.append(mat_metal)
me_cube_011.materials.append(mat_wood)
me_cube_011.update()
me_cube_012 = bpy.data.meshes.new('Cube.012')
me_cube_012.from_pydata([(-1.017, 5.893, -2.158), (-1.017, 5.893, -0.1584), (-1.017, 8.768, -2.158), (-1.017, 8.768, -0.1584), (0.9833, 5.893, -2.158), (0.9833, 5.893, -0.1584), (0.9833, 8.768, -2.158), (0.9833, 8.768, -0.1584), (0.6884, -11.65, -0.8416), (0.6884, -11.65, 3.158), (0.3451, -11.65, -0.8416), (0.3451, -11.65, 3.158), (0.6884, 11.65, -0.8416), (0.6884, 11.65, 3.158), (0.3451, 11.65, -0.8416), (0.3451, 11.65, 3.158), (-0.3116, -11.65, -0.8416), (-0.3116, -11.65, 3.158), (-0.6549, -11.65, -0.8416), (-0.6549, -11.65, 3.158), (-0.3116, 11.65, -0.8416), (-0.3116, 11.65, 3.158), (-0.6549, 11.65, -0.8416), (-0.6549, 11.65, 3.158), (-1.017, -8.768, -2.158), (-1.017, -8.768, -0.1584), (-1.017, -5.893, -2.158), (-1.017, -5.893, -0.1584), (0.9833, -8.768, -2.158), (0.9833, -8.768, -0.1584), (0.9833, -5.893, -2.158), (0.9833, -5.893, -0.1584)], [], [(0, 1, 3, 2), (2, 3, 7, 6), (6, 7, 5, 4), (4, 5, 1, 0), (2, 6, 4, 0), (8, 9, 11, 10), (10, 11, 15, 14), (14, 15, 13, 12), (12, 13, 9, 8), (10, 14, 12, 8), (16, 17, 19, 18), (18, 19, 23, 22), (22, 23, 21, 20), (20, 21, 17, 16), (18, 22, 20, 16), (24, 25, 27, 26), (26, 27, 31, 30), (30, 31, 29, 28), (28, 29, 25, 24), (26, 30, 28, 24)])
me_cube_012.polygons.foreach_set('material_index', [0, 0, 0, 0, 0, 1, 1, 1, 1, 1, 1, 1, 1, 1, 1, 0, 0, 0, 0, 0])
_uv = me_cube_012.uv_layers.new(name='UVMap')
_uv.uv.foreach_set('vector', [0.375, 0.0, 0.625, 0.0, 0.625, 0.25, 0.375, 0.25, 0.375, 0.25, 0.625, 0.25, 0.625, 0.5, 0.375, 0.5, 0.375, 0.5, 0.625, 0.5, 0.625, 0.75, 0.375, 0.75, 0.375, 0.75, 0.625, 0.75, 0.625, 1.0, 0.375, 1.0, 0.125, 0.5, 0.375, 0.5, 0.375, 0.75, 0.125, 0.75, 0.375, 0.0, 0.625, 0.0, 0.625, 0.25, 0.375, 0.25, 0.375, 0.25, 0.625, 0.25, 0.625, 0.5, 0.375, 0.5, 0.375, 0.5, 0.625, 0.5, 0.625, 0.75, 0.375, 0.75, 0.375, 0.75, 0.625, 0.75, 0.625, 1.0, 0.375, 1.0, 0.125, 0.5, 0.375, 0.5, 0.375, 0.75, 0.125, 0.75, 0.375, 0.0, 0.625, 0.0, 0.625, 0.25, 0.375, 0.25, 0.375, 0.25, 0.625, 0.25, 0.625, 0.5, 0.375, 0.5, 0.375, 0.5, 0.625, 0.5, 0.625, 0.75, 0.375, 0.75, 0.375, 0.75, 0.625, 0.75, 0.625, 1.0, 0.375, 1.0, 0.125, 0.5, 0.375, 0.5, 0.375, 0.75, 0.125, 0.75, 0.375, 0.0, 0.625, 0.0, 0.625, 0.25, 0.375, 0.25, 0.375, 0.25, 0.625, 0.25, 0.625, 0.5, 0.375, 0.5, 0.375, 0.5, 0.625, 0.5, 0.625, 0.75, 0.375, 0.75, 0.375, 0.75, 0.625, 0.75, 0.625, 1.0, 0.375, 1.0, 0.125, 0.5, 0.375, 0.5, 0.375, 0.75, 0.125, 0.75])
me_cube_012.materials.append(mat_metal)
me_cube_012.materials.append(mat_wood)
me_cube_012.update()
me_cube_013 = bpy.data.meshes.new('Cube.013')
me_cube_013.from_pydata([(-1.017, 5.893, -2.158), (-1.017, 5.893, -0.1584), (-1.017, 8.768, -2.158), (-1.017, 8.768, -0.1584), (0.9833, 5.893, -2.158), (0.9833, 5.893, -0.1584), (0.9833, 8.768, -2.158), (0.9833, 8.768, -0.1584), (0.6884, -11.65, -0.8416), (0.6884, -11.65, 3.158), (0.3451, -11.65, -0.8416), (0.3451, -11.65, 3.158), (0.6884, 11.65, -0.8416), (0.6884, 11.65, 3.158), (0.3451, 11.65, -0.8416), (0.3451, 11.65, 3.158), (-0.3116, -11.65, -0.8416), (-0.3116, -11.65, 3.158), (-0.6549, -11.65, -0.8416), (-0.6549, -11.65, 3.158), (-0.3116, 11.65, -0.8416), (-0.3116, 11.65, 3.158), (-0.6549, 11.65, -0.8416), (-0.6549, 11.65, 3.158), (-1.017, -8.768, -2.158), (-1.017, -8.768, -0.1584), (-1.017, -5.893, -2.158), (-1.017, -5.893, -0.1584), (0.9833, -8.768, -2.158), (0.9833, -8.768, -0.1584), (0.9833, -5.893, -2.158), (0.9833, -5.893, -0.1584)], [], [(0, 1, 3, 2), (2, 3, 7, 6), (6, 7, 5, 4), (4, 5, 1, 0), (2, 6, 4, 0), (8, 9, 11, 10), (10, 11, 15, 14), (14, 15, 13, 12), (12, 13, 9, 8), (10, 14, 12, 8), (16, 17, 19, 18), (18, 19, 23, 22), (22, 23, 21, 20), (20, 21, 17, 16), (18, 22, 20, 16), (24, 25, 27, 26), (26, 27, 31, 30), (30, 31, 29, 28), (28, 29, 25, 24), (26, 30, 28, 24)])
me_cube_013.polygons.foreach_set('material_index', [0, 0, 0, 0, 0, 1, 1, 1, 1, 1, 1, 1, 1, 1, 1, 0, 0, 0, 0, 0])
_uv = me_cube_013.uv_layers.new(name='UVMap')
_uv.uv.foreach_set('vector', [0.375, 0.0, 0.625, 0.0, 0.625, 0.25, 0.375, 0.25, 0.375, 0.25, 0.625, 0.25, 0.625, 0.5, 0.375, 0.5, 0.375, 0.5, 0.625, 0.5, 0.625, 0.75, 0.375, 0.75, 0.375, 0.75, 0.625, 0.75, 0.625, 1.0, 0.375, 1.0, 0.125, 0.5, 0.375, 0.5, 0.375, 0.75, 0.125, 0.75, 0.375, 0.0, 0.625, 0.0, 0.625, 0.25, 0.375, 0.25, 0.375, 0.25, 0.625, 0.25, 0.625, 0.5, 0.375, 0.5, 0.375, 0.5, 0.625, 0.5, 0.625, 0.75, 0.375, 0.75, 0.375, 0.75, 0.625, 0.75, 0.625, 1.0, 0.375, 1.0, 0.125, 0.5, 0.375, 0.5, 0.375, 0.75, 0.125, 0.75, 0.375, 0.0, 0.625, 0.0, 0.625, 0.25, 0.375, 0.25, 0.375, 0.25, 0.625, 0.25, 0.625, 0.5, 0.375, 0.5, 0.375, 0.5, 0.625, 0.5, 0.625, 0.75, 0.375, 0.75, 0.375, 0.75, 0.625, 0.75, 0.625, 1.0, 0.375, 1.0, 0.125, 0.5, 0.375, 0.5, 0.375, 0.75, 0.125, 0.75, 0.375, 0.0, 0.625, 0.0, 0.625, 0.25, 0.375, 0.25, 0.375, 0.25, 0.625, 0.25, 0.625, 0.5, 0.375, 0.5, 0.375, 0.5, 0.625, 0.5, 0.625, 0.75, 0.375, 0.75, 0.375, 0.75, 0.625, 0.75, 0.625, 1.0, 0.375, 1.0, 0.125, 0.5, 0.375, 0.5, 0.375, 0.75, 0.125, 0.75])
me_cube_013.materials.append(mat_metal)
me_cube_013.materials.append(mat_wood)
me_cube_013.update()
me_cube_014 = bpy.data.meshes.new('Cube.014')
me_cube_014.from_pydata([(-1.017, 5.893, -2.158), (-1.017, 5.893, -0.1584), (-1.017, 8.768, -2.158), (-1.017, 8.768, -0.1584), (0.9833, 5.893, -2.158), (0.9833, 5.893, -0.1584), (0.9833, 8.768, -2.158), (0.9833, 8.768, -0.1584), (0.6884, -11.65, -0.8416), (0.6884, -11.65, 3.158), (0.3451, -11.65, -0.8416), (0.3451, -11.65, 3.158), (0.6884, 11.65, -0.8416), (0.6884, 11.65, 3.158), (0.3451, 11.65, -0.8416), (0.3451, 11.65, 3.158), (-0.3116, -11.65, -0.8416), (-0.3116, -11.65, 3.158), (-0.6549, -11.65, -0.8416), (-0.6549, -11.65, 3.158), (-0.3116, 11.65, -0.8416), (-0.3116, 11.65, 3.158), (-0.6549, 11.65, -0.8416), (-0.6549, 11.65, 3.158), (-1.017, -8.768, -2.158), (-1.017, -8.768, -0.1584), (-1.017, -5.893, -2.158), (-1.017, -5.893, -0.1584), (0.9833, -8.768, -2.158), (0.9833, -8.768, -0.1584), (0.9833, -5.893, -2.158), (0.9833, -5.893, -0.1584)], [], [(0, 1, 3, 2), (2, 3, 7, 6), (6, 7, 5, 4), (4, 5, 1, 0), (2, 6, 4, 0), (8, 9, 11, 10), (10, 11, 15, 14), (14, 15, 13, 12), (12, 13, 9, 8), (10, 14, 12, 8), (16, 17, 19, 18), (18, 19, 23, 22), (22, 23, 21, 20), (20, 21, 17, 16), (18, 22, 20, 16), (24, 25, 27, 26), (26, 27, 31, 30), (30, 31, 29, 28), (28, 29, 25, 24), (26, 30, 28, 24)])
me_cube_014.polygons.foreach_set('material_index', [0, 0, 0, 0, 0, 1, 1, 1, 1, 1, 1, 1, 1, 1, 1, 0, 0, 0, 0, 0])
_uv = me_cube_014.uv_layers.new(name='UVMap')
_uv.uv.foreach_set('vector', [0.375, 0.0, 0.625, 0.0, 0.625, 0.25, 0.375, 0.25, 0.375, 0.25, 0.625, 0.25, 0.625, 0.5, 0.375, 0.5, 0.375, 0.5, 0.625, 0.5, 0.625, 0.75, 0.375, 0.75, 0.375, 0.75, 0.625, 0.75, 0.625, 1.0, 0.375, 1.0, 0.125, 0.5, 0.375, 0.5, 0.375, 0.75, 0.125, 0.75, 0.375, 0.0, 0.625, 0.0, 0.625, 0.25, 0.375, 0.25, 0.375, 0.25, 0.625, 0.25, 0.625, 0.5, 0.375, 0.5, 0.375, 0.5, 0.625, 0.5, 0.625, 0.75, 0.375, 0.75, 0.375, 0.75, 0.625, 0.75, 0.625, 1.0, 0.375, 1.0, 0.125, 0.5, 0.375, 0.5, 0.375, 0.75, 0.125, 0.75, 0.375, 0.0, 0.625, 0.0, 0.625, 0.25, 0.375, 0.25, 0.375, 0.25, 0.625, 0.25, 0.625, 0.5, 0.375, 0.5, 0.375, 0.5, 0.625, 0.5, 0.625, 0.75, 0.375, 0.75, 0.375, 0.75, 0.625, 0.75, 0.625, 1.0, 0.375, 1.0, 0.125, 0.5, 0.375, 0.5, 0.375, 0.75, 0.125, 0.75, 0.375, 0.0, 0.625, 0.0, 0.625, 0.25, 0.375, 0.25, 0.375, 0.25, 0.625, 0.25, 0.625, 0.5, 0.375, 0.5, 0.375, 0.5, 0.625, 0.5, 0.625, 0.75, 0.375, 0.75, 0.375, 0.75, 0.625, 0.75, 0.625, 1.0, 0.375, 1.0, 0.125, 0.5, 0.375, 0.5, 0.375, 0.75, 0.125, 0.75])
me_cube_014.materials.append(mat_metal)
me_cube_014.materials.append(mat_wood)
me_cube_014.update()
me_cube_015 = bpy.data.meshes.new('Cube.015')
me_cube_015.from_pydata([(-1.017, 5.893, -2.158), (-1.017, 5.893, -0.1584), (-1.017, 8.768, -2.158), (-1.017, 8.768, -0.1584), (0.9833, 5.893, -2.158), (0.9833, 5.893, -0.1584), (0.9833, 8.768, -2.158), (0.9833, 8.768, -0.1584), (0.6884, -11.65, -0.8416), (0.6884, -11.65, 3.158), (0.3451, -11.65, -0.8416), (0.3451, -11.65, 3.158), (0.6884, 11.65, -0.8416), (0.6884, 11.65, 3.158), (0.3451, 11.65, -0.8416), (0.3451, 11.65, 3.158), (-0.3116, -11.65, -0.8416), (-0.3116, -11.65, 3.158), (-0.6549, -11.65, -0.8416), (-0.6549, -11.65, 3.158), (-0.3116, 11.65, -0.8416), (-0.3116, 11.65, 3.158), (-0.6549, 11.65, -0.8416), (-0.6549, 11.65, 3.158), (-1.017, -8.768, -2.158), (-1.017, -8.768, -0.1584), (-1.017, -5.893, -2.158), (-1.017, -5.893, -0.1584), (0.9833, -8.768, -2.158), (0.9833, -8.768, -0.1584), (0.9833, -5.893, -2.158), (0.9833, -5.893, -0.1584)], [], [(0, 1, 3, 2), (2, 3, 7, 6), (6, 7, 5, 4), (4, 5, 1, 0), (2, 6, 4, 0), (8, 9, 11, 10), (10, 11, 15, 14), (14, 15, 13, 12), (12, 13, 9, 8), (10, 14, 12, 8), (16, 17, 19, 18), (18, 19, 23, 22), (22, 23, 21, 20), (20, 21, 17, 16), (18, 22, 20, 16), (24, 25, 27, 26), (26, 27, 31, 30), (30, 31, 29, 28), (28, 29, 25, 24), (26, 30, 28, 24)])
me_cube_015.polygons.foreach_set('material_index', [0, 0, 0, 0, 0, 1, 1, 1, 1, 1, 1, 1, 1, 1, 1, 0, 0, 0, 0, 0])
_uv = me_cube_015.uv_layers.new(name='UVMap')
_uv.uv.foreach_set('vector', [0.375, 0.0, 0.625, 0.0, 0.625, 0.25, 0.375, 0.25, 0.375, 0.25, 0.625, 0.25, 0.625, 0.5, 0.375, 0.5, 0.375, 0.5, 0.625, 0.5, 0.625, 0.75, 0.375, 0.75, 0.375, 0.75, 0.625, 0.75, 0.625, 1.0, 0.375, 1.0, 0.125, 0.5, 0.375, 0.5, 0.375, 0.75, 0.125, 0.75, 0.375, 0.0, 0.625, 0.0, 0.625, 0.25, 0.375, 0.25, 0.375, 0.25, 0.625, 0.25, 0.625, 0.5, 0.375, 0.5, 0.375, 0.5, 0.625, 0.5, 0.625, 0.75, 0.375, 0.75, 0.375, 0.75, 0.625, 0.75, 0.625, 1.0, 0.375, 1.0, 0.125, 0.5, 0.375, 0.5, 0.375, 0.75, 0.125, 0.75, 0.375, 0.0, 0.625, 0.0, 0.625, 0.25, 0.375, 0.25, 0.375, 0.25, 0.625, 0.25, 0.625, 0.5, 0.375, 0.5, 0.375, 0.5, 0.625, 0.5, 0.625, 0.75, 0.375, 0.75, 0.375, 0.75, 0.625, 0.75, 0.625, 1.0, 0.375, 1.0, 0.125, 0.5, 0.375, 0.5, 0.375, 0.75, 0.125, 0.75, 0.375, 0.0, 0.625, 0.0, 0.625, 0.25, 0.375, 0.25, 0.375, 0.25, 0.625, 0.25, 0.625, 0.5, 0.375, 0.5, 0.375, 0.5, 0.625, 0.5, 0.625, 0.75, 0.375, 0.75, 0.375, 0.75, 0.625, 0.75, 0.625, 1.0, 0.375, 1.0, 0.125, 0.5, 0.375, 0.5, 0.375, 0.75, 0.125, 0.75])
me_cube_015.materials.append(mat_metal)
me_cube_015.materials.append(mat_wood)
me_cube_015.update()
me_cube_016 = bpy.data.meshes.new('Cube.016')
me_cube_016.from_pydata([(-1.017, 5.893, -2.158), (-1.017, 5.893, -0.1584), (-1.017, 8.768, -2.158), (-1.017, 8.768, -0.1584), (0.9833, 5.893, -2.158), (0.9833, 5.893, -0.1584), (0.9833, 8.768, -2.158), (0.9833, 8.768, -0.1584), (0.6884, -11.65, -0.8416), (0.6884, -11.65, 3.158), (0.3451, -11.65, -0.8416), (0.3451, -11.65, 3.158), (0.6884, 11.65, -0.8416), (0.6884, 11.65, 3.158), (0.3451, 11.65, -0.8416), (0.3451, 11.65, 3.158), (-0.3116, -11.65, -0.8416), (-0.3116, -11.65, 3.158), (-0.6549, -11.65, -0.8416), (-0.6549, -11.65, 3.158), (-0.3116, 11.65, -0.8416), (-0.3116, 11.65, 3.158), (-0.6549, 11.65, -0.8416), (-0.6549, 11.65, 3.158), (-1.017, -8.768, -2.158), (-1.017, -8.768, -0.1584), (-1.017, -5.893, -2.158), (-1.017, -5.893, -0.1584), (0.9833, -8.768, -2.158), (0.9833, -8.768, -0.1584), (0.9833, -5.893, -2.158), (0.9833, -5.893, -0.1584)], [], [(0, 1, 3, 2), (2, 3, 7, 6), (6, 7, 5, 4), (4, 5, 1, 0), (2, 6, 4, 0), (8, 9, 11, 10), (10, 11, 15, 14), (14, 15, 13, 12), (12, 13, 9, 8), (10, 14, 12, 8), (16, 17, 19, 18), (18, 19, 23, 22), (22, 23, 21, 20), (20, 21, 17, 16), (18, 22, 20, 16), (24, 25, 27, 26), (26, 27, 31, 30), (30, 31, 29, 28), (28, 29, 25, 24), (26, 30, 28, 24)])
me_cube_016.polygons.foreach_set('material_index', [0, 0, 0, 0, 0, 1, 1, 1, 1, 1, 1, 1, 1, 1, 1, 0, 0, 0, 0, 0])
_uv = me_cube_016.uv_layers.new(name='UVMap')
_uv.uv.foreach_set('vector', [0.375, 0.0, 0.625, 0.0, 0.625, 0.25, 0.375, 0.25, 0.375, 0.25, 0.625, 0.25, 0.625, 0.5, 0.375, 0.5, 0.375, 0.5, 0.625, 0.5, 0.625, 0.75, 0.375, 0.75, 0.375, 0.75, 0.625, 0.75, 0.625, 1.0, 0.375, 1.0, 0.125, 0.5, 0.375, 0.5, 0.375, 0.75, 0.125, 0.75, 0.375, 0.0, 0.625, 0.0, 0.625, 0.25, 0.375, 0.25, 0.375, 0.25, 0.625, 0.25, 0.625, 0.5, 0.375, 0.5, 0.375, 0.5, 0.625, 0.5, 0.625, 0.75, 0.375, 0.75, 0.375, 0.75, 0.625, 0.75, 0.625, 1.0, 0.375, 1.0, 0.125, 0.5, 0.375, 0.5, 0.375, 0.75, 0.125, 0.75, 0.375, 0.0, 0.625, 0.0, 0.625, 0.25, 0.375, 0.25, 0.375, 0.25, 0.625, 0.25, 0.625, 0.5, 0.375, 0.5, 0.375, 0.5, 0.625, 0.5, 0.625, 0.75, 0.375, 0.75, 0.375, 0.75, 0.625, 0.75, 0.625, 1.0, 0.375, 1.0, 0.125, 0.5, 0.375, 0.5, 0.375, 0.75, 0.125, 0.75, 0.375, 0.0, 0.625, 0.0, 0.625, 0.25, 0.375, 0.25, 0.375, 0.25, 0.625, 0.25, 0.625, 0.5, 0.375, 0.5, 0.375, 0.5, 0.625, 0.5, 0.625, 0.75, 0.375, 0.75, 0.375, 0.75, 0.625, 0.75, 0.625, 1.0, 0.375, 1.0, 0.125, 0.5, 0.375, 0.5, 0.375, 0.75, 0.125, 0.75])
me_cube_016.materials.append(mat_metal)
me_cube_016.materials.append(mat_wood)
me_cube_016.update()
me_cube_017 = bpy.data.meshes.new('Cube.017')
me_cube_017.from_pydata([(-1.017, 5.893, -2.158), (-1.017, 5.893, -0.1584), (-1.017, 8.768, -2.158), (-1.017, 8.768, -0.1584), (0.9833, 5.893, -2.158), (0.9833, 5.893, -0.1584), (0.9833, 8.768, -2.158), (0.9833, 8.768, -0.1584), (0.6884, -11.65, -0.8416), (0.6884, -11.65, 3.158), (0.3451, -11.65, -0.8416), (0.3451, -11.65, 3.158), (0.6884, 11.65, -0.8416), (0.6884, 11.65, 3.158), (0.3451, 11.65, -0.8416), (0.3451, 11.65, 3.158), (-0.3116, -11.65, -0.8416), (-0.3116, -11.65, 3.158), (-0.6549, -11.65, -0.8416), (-0.6549, -11.65, 3.158), (-0.3116, 11.65, -0.8416), (-0.3116, 11.65, 3.158), (-0.6549, 11.65, -0.8416), (-0.6549, 11.65, 3.158), (-1.017, -8.768, -2.158), (-1.017, -8.768, -0.1584), (-1.017, -5.893, -2.158), (-1.017, -5.893, -0.1584), (0.9833, -8.768, -2.158), (0.9833, -8.768, -0.1584), (0.9833, -5.893, -2.158), (0.9833, -5.893, -0.1584)], [], [(0, 1, 3, 2), (2, 3, 7, 6), (6, 7, 5, 4), (4, 5, 1, 0), (2, 6, 4, 0), (8, 9, 11, 10), (10, 11, 15, 14), (14, 15, 13, 12), (12, 13, 9, 8), (10, 14, 12, 8), (16, 17, 19, 18), (18, 19, 23, 22), (22, 23, 21, 20), (20, 21, 17, 16), (18, 22, 20, 16), (24, 25, 27, 26), (26, 27, 31, 30), (30, 31, 29, 28), (28, 29, 25, 24), (26, 30, 28, 24)])
me_cube_017.polygons.foreach_set('material_index', [0, 0, 0, 0, 0, 1, 1, 1, 1, 1, 1, 1, 1, 1, 1, 0, 0, 0, 0, 0])
_uv = me_cube_017.uv_layers.new(name='UVMap')
_uv.uv.foreach_set('vector', [0.375, 0.0, 0.625, 0.0, 0.625, 0.25, 0.375, 0.25, 0.375, 0.25, 0.625, 0.25, 0.625, 0.5, 0.375, 0.5, 0.375, 0.5, 0.625, 0.5, 0.625, 0.75, 0.375, 0.75, 0.375, 0.75, 0.625, 0.75, 0.625, 1.0, 0.375, 1.0, 0.125, 0.5, 0.375, 0.5, 0.375, 0.75, 0.125, 0.75, 0.375, 0.0, 0.625, 0.0, 0.625, 0.25, 0.375, 0.25, 0.375, 0.25, 0.625, 0.25, 0.625, 0.5, 0.375, 0.5, 0.375, 0.5, 0.625, 0.5, 0.625, 0.75, 0.375, 0.75, 0.375, 0.75, 0.625, 0.75, 0.625, 1.0, 0.375, 1.0, 0.125, 0.5, 0.375, 0.5, 0.375, 0.75, 0.125, 0.75, 0.375, 0.0, 0.625, 0.0, 0.625, 0.25, 0.375, 0.25, 0.375, 0.25, 0.625, 0.25, 0.625, 0.5, 0.375, 0.5, 0.375, 0.5, 0.625, 0.5, 0.625, 0.75, 0.375, 0.75, 0.375, 0.75, 0.625, 0.75, 0.625, 1.0, 0.375, 1.0, 0.125, 0.5, 0.375, 0.5, 0.375, 0.75, 0.125, 0.75, 0.375, 0.0, 0.625, 0.0, 0.625, 0.25, 0.375, 0.25, 0.375, 0.25, 0.625, 0.25, 0.625, 0.5, 0.375, 0.5, 0.375, 0.5, 0.625, 0.5, 0.625, 0.75, 0.375, 0.75, 0.375, 0.75, 0.625, 0.75, 0.625, 1.0, 0.375, 1.0, 0.125, 0.5, 0.375, 0.5, 0.375, 0.75, 0.125, 0.75])
me_cube_017.materials.append(mat_metal)
me_cube_017.materials.append(mat_wood)
me_cube_017.update()
me_cube = bpy.data.meshes.new('Cube')
me_cube.from_pydata([(-25.54, -1.0, -1.0), (-25.54, -1.0, 7.357), (-25.54, 1.0, -1.0), (-25.54, 1.0, 7.357), (1.0, -1.0, -1.0), (1.0, -1.0, 7.357), (1.0, 1.0, -1.0), (1.0, 1.0, 7.357), (-25.83, -1.022, 7.653), (-25.83, 1.022, 7.653), (1.29, 1.022, 7.653), (1.29, -1.022, 7.653), (-25.54, -1.0, 0.6713), (-25.54, -1.0, 2.343), (-25.54, -1.0, 4.014), (-25.54, -1.0, 5.685), (-25.54, 1.0, 5.685), (-25.54, 1.0, 4.014), (-25.54, 1.0, 2.343), (-25.54, 1.0, 0.6713), (1.0, 1.0, 5.685), (1.0, 1.0, 4.014), (1.0, 1.0, 2.343), (1.0, 1.0, 0.6713), (1.0, -1.0, 5.685), (1.0, -1.0, 4.014), (1.0, -1.0, 2.343), (1.0, -1.0, 0.6713), (-2.792, 1.0, -1.0), (-6.584, 1.0, -1.0), (-10.38, 1.0, -1.0), (-14.17, 1.0, -1.0), (-17.96, 1.0, -1.0), (-21.75, 1.0, -1.0), (-21.75, 1.0, 7.357), (-17.96, 1.0, 7.357), (-14.17, 1.0, 7.357), (-10.38, 1.0, 7.357), (-6.584, 1.0, 7.357), (-2.792, 1.0, 7.357), (-21.75, -1.0, -1.0), (-17.96, -1.0, -1.0), (-14.17, -1.0, -1.0), (-10.38, -1.0, -1.0), (-6.584, -1.0, -1.0), (-2.792, -1.0, -1.0), (-2.792, -1.0, 7.357), (-6.584, -1.0, 7.357), (-10.38, -1.0, 7.357), (-14.17, -1.0, 7.357), (-17.96, -1.0, 7.357), (-21.75, -1.0, 7.357), (-21.96, 1.022, 7.653), (-18.08, 1.022, 7.653), (-14.21, 1.022, 7.653), (-10.33, 1.022, 7.653), (-6.459, 1.022, 7.653), (-2.585, 1.022, 7.653), (-2.585, -1.022, 7.653), (-6.459, -1.022, 7.653), (-10.33, -1.022, 7.653), (-14.21, -1.022, 7.653), (-18.08, -1.022, 7.653), (-21.96, -1.022, 7.653), (-2.792, -1.0, 0.6713), (-6.584, -1.0, 0.6713), (-10.38, -1.0, 0.6713), (-14.17, -1.0, 0.6713), (-17.96, -1.0, 0.6713), (-21.75, -1.0, 0.6713), (-2.792, -1.0, 2.343), (-6.584, -1.0, 2.343), (-10.38, -1.0, 2.343), (-14.17, -1.0, 2.343), (-17.96, -1.0, 2.343), (-21.75, -1.0, 2.343), (-2.792, -1.0, 4.014), (-6.584, -1.0, 4.014), (-10.38, -1.0, 4.014), (-14.17, -1.0, 4.014), (-17.96, -1.0, 4.014), (-21.75, -1.0, 4.014), (-2.792, -1.0, 5.685), (-6.584, -1.0, 5.685), (-10.38, -1.0, 5.685), (-14.17, -1.0, 5.685), (-17.96, -1.0, 5.685), (-21.75, -1.0, 5.685), (-21.75, 1.0, 0.6713), (-17.96, 1.0, 0.6713), (-14.17, 1.0, 0.6713), (-10.38, 1.0, 0.6713), (-6.584, 1.0, 0.6713), (-2.792, 1.0, 0.6713), (-21.75, 1.0, 2.343), (-17.96, 1.0, 2.343), (-14.17, 1.0, 2.343), (-10.38, 1.0, 2.343), (-6.584, 1.0, 2.343), (-2.792, 1.0, 2.343), (-21.75, 1.0, 4.014), (-17.96, 1.0, 4.014), (-14.17, 1.0, 4.014), (-10.38, 1.0, 4.014), (-6.584, 1.0, 4.014), (-2.792, 1.0, 4.014), (-21.75, 1.0, 5.685), (-17.96, 1.0, 5.685), (-14.17, 1.0, 5.685), (-10.38, 1.0, 5.685), (-6.584, 1.0, 5.685), (-2.792, 1.0, 5.685), (-25.54, 0.7143, -1.0), (-25.54, 0.4286, -1.0), (-25.54, 0.1429, -1.0), (-25.54, -0.1429, -1.0), (-25.54, -0.4286, -1.0), (-25.54, -0.7143, -1.0), (-25.54, -0.7143, 7.357), (-25.54, -0.4286, 7.357), (-25.54, -0.1429, 7.357), (-25.54, 0.1429, 7.357), (-25.54, 0.4286, 7.357), (-25.54, 0.7143, 7.357), (1.0, -0.7143, -1.0), (1.0, -0.4286, -1.0), (1.0, -0.1429, -1.0), (1.0, 0.1429, -1.0), (1.0, 0.4286, -1.0), (1.0, 0.7143, -1.0), (1.0, 0.7143, 7.357), (1.0, 0.4286, 7.357), (1.0, 0.1429, 7.357), (1.0, -0.1429, 7.357), (1.0, -0.4286, 7.357), (1.0, -0.7143, 7.357), (-25.83, -0.7299, 7.653), (-25.83, -0.4379, 7.653), (-25.83, -0.146, 7.653), (-25.83, 0.146, 7.653), (-25.83, 0.4379, 7.653), (-25.83, 0.7299, 7.653), (1.29, 0.7299, 7.653), (1.29, 0.4379, 7.653), (1.29, 0.146, 7.653), (1.29, -0.146, 7.653), (1.29, -0.4379, 7.653), (1.29, -0.7299, 7.653), (1.0, 0.7143, 0.6713), (1.0, 0.4286, 0.6713), (1.0, 0.1429, 0.6713), (1.0, -0.1429, 0.6713), (1.0, -0.4286, 0.6713), (1.0, -0.7143, 0.6713), (1.0, 0.7143, 2.343), (1.0, 0.4286, 2.343), (1.0, 0.1429, 2.343), (1.0, -0.1429, 2.343), (1.0, -0.4286, 2.343), (1.0, -0.7143, 2.343), (1.0, 0.7143, 4.014), (1.0, 0.4286, 4.014), (1.0, 0.1429, 4.014), (1.0, -0.1429, 4.014), (1.0, -0.4286, 4.014), (1.0, -0.7143, 4.014), (1.0, 0.7143, 5.685), (1.0, 0.4286, 5.685), (1.0, 0.1429, 5.685), (1.0, -0.1429, 5.685), (1.0, -0.4286, 5.685), (1.0, -0.7143, 5.685), (-25.54, -0.7143, 0.6713), (-25.54, -0.4286, 0.6713), (-25.54, -0.1429, 0.6713), (-25.54, 0.1429, 0.6713), (-25.54, 0.4286, 0.6713), (-25.54, 0.7143, 0.6713), (-25.54, -0.7143, 2.343), (-25.54, -0.4286, 2.343), (-25.54, -0.1429, 2.343), (-25.54, 0.1429, 2.343), (-25.54, 0.4286, 2.343), (-25.54, 0.7143, 2.343), (-25.54, -0.7143, 4.014), (-25.54, -0.4286, 4.014), (-25.54, -0.1429, 4.014), (-25.54, 0.1429, 4.014), (-25.54, 0.4286, 4.014), (-25.54, 0.7143, 4.014), (-25.54, -0.7143, 5.685), (-25.54, -0.4286, 5.685), (-25.54, -0.1429, 5.685), (-25.54, 0.1429, 5.685), (-25.54, 0.4286, 5.685), (-25.54, 0.7143, 5.685), (-2.585, 0.7299, 7.653), (-2.585, 0.4379, 7.653), (-2.585, 0.146, 7.653), (-2.585, -0.146, 7.653), (-2.585, -0.4379, 7.653), (-2.585, -0.7299, 7.653), (-6.459, 0.7299, 7.653), (-6.459, 0.4379, 7.653), (-6.459, 0.146, 7.653), (-6.459, -0.146, 7.653), (-6.459, -0.4379, 7.653), (-6.459, -0.7299, 7.653), (-10.33, 0.7299, 7.653), (-10.33, 0.4379, 7.653), (-10.33, 0.146, 7.653), (-10.33, -0.146, 7.653), (-10.33, -0.4379, 7.653), (-10.33, -0.7299, 7.653), (-14.21, 0.7299, 7.653), (-14.21, 0.4379, 7.653), (-14.21, 0.146, 7.653), (-14.21, -0.146, 7.653), (-14.21, -0.4379, 7.653), (-14.21, -0.7299, 7.653), (-18.08, 0.7299, 7.653), (-18.08, 0.4379, 7.653), (-18.08, 0.146, 7.653), (-18.08, -0.146, 7.653), (-18.08, -0.4379, 7.653), (-18.08, -0.7299, 7.653), (-21.96, 0.7299, 7.653), (-21.96, 0.4379, 7.653), (-21.96, 0.146, 7.653), (-21.96, -0.146, 7.653), (-21.96, -0.4379, 7.653), (-21.96, -0.7299, 7.653), (-21.75, 0.7143, -1.0), (-21.75, 0.4286, -1.0), (-21.75, 0.1429, -1.0), (-21.75, -0.1429, -1.0), (-21.75, -0.4286, -1.0), (-21.75, -0.7143, -1.0), (-17.96, 0.7143, -1.0), (-17.96, 0.4286, -1.0), (-17.96, 0.1429, -1.0), (-17.96, -0.1429, -1.0), (-17.96, -0.4286, -1.0), (-17.96, -0.7143, -1.0), (-14.17, 0.7143, -1.0), (-14.17, 0.4286, -1.0), (-14.17, 0.1429, -1.0), (-14.17, -0.1429, -1.0), (-14.17, -0.4286, -1.0), (-14.17, -0.7143, -1.0), (-10.38, 0.7143, -1.0), (-10.38, 0.4286, -1.0), (-10.38, 0.1429, -1.0), (-10.38, -0.1429, -1.0), (-10.38, -0.4286, -1.0), (-10.38, -0.7143, -1.0), (-6.584, 0.7143, -1.0), (-6.584, 0.4286, -1.0), (-6.584, 0.1429, -1.0), (-6.584, -0.1429, -1.0), (-6.584, -0.4286, -1.0), (-6.584, -0.7143, -1.0), (-2.792, 0.7143, -1.0), (-2.792, 0.4286, -1.0), (-2.792, 0.1429, -1.0), (-2.792, -0.1429, -1.0), (-2.792, -0.4286, -1.0), (-2.792, -0.7143, -1.0), (-2.792, -0.9827, 0.6713), (-6.584, -0.9827, 0.6713), (-10.38, -0.9827, 0.6713), (-14.17, -0.9827, 0.6713), (-17.96, -0.9827, 0.6713), (-21.75, -0.9827, 0.6713), (-2.792, -0.9827, 2.343), (-6.584, -0.9827, 2.343), (-10.38, -0.9827, 2.343), (-14.17, -0.9827, 2.343), (-17.96, -0.9827, 2.343), (-21.75, -0.9827, 2.343), (-2.792, -0.9827, 4.014), (-6.584, -0.9827, 4.014), (-10.38, -0.9827, 4.014), (-14.17, -0.9827, 4.014), (-17.96, -0.9827, 4.014), (-21.75, -0.9827, 4.014), (-2.792, -0.9827, 5.685), (-6.584, -0.9827, 5.685), (-10.38, -0.9827, 5.685), (-14.17, -0.9827, 5.685), (-17.96, -0.9827, 5.685), (-21.75, -0.9827, 5.685), (0.7237, 0.7143, 0.6713), (0.7237, 0.4286, 0.6713), (0.7237, 0.1429, 0.6713), (0.7237, -0.1429, 0.6713), (0.7237, -0.4286, 0.6713), (0.7237, -0.7143, 0.6713), (0.7237, 0.7143, 2.343), (0.7237, 0.4286, 2.343), (0.7237, 0.1429, 2.343), (0.7237, -0.1429, 2.343), (0.7237, -0.4286, 2.343), (0.7237, -0.7143, 2.343), (0.7237, 0.7143, 4.014), (0.7237, 0.4286, 4.014), (0.7237, 0.1429, 4.014), (0.7237, -0.1429, 4.014), (0.7237, -0.4286, 4.014), (0.7237, -0.7143, 4.014), (0.7237, 0.7143, 5.685), (0.7237, 0.4286, 5.685), (0.7237, 0.1429, 5.685), (0.7237, -0.1429, 5.685), (0.7237, -0.4286, 5.685), (0.7237, -0.7143, 5.685)], [], [(195, 123, 3, 16), (111, 39, 7, 20), (171, 135, 5, 24), (87, 51, 1, 15), (267, 124, 4, 45), (34, 3, 9, 52), (231, 136, 8, 63), (130, 7, 10, 142), (118, 1, 8, 136), (46, 5, 11, 58), (40, 69, 12, 0), (69, 75, 13, 12), (75, 81, 14, 13), (81, 87, 15, 14), (124, 153, 27, 4), (153, 159, 26, 27), (159, 165, 25, 26), (165, 171, 24, 25), (28, 93, 23, 6), (93, 99, 22, 23), (99, 105, 21, 22), (105, 111, 20, 21), (112, 177, 19, 2), (177, 183, 18, 19), (183, 189, 17, 18), (189, 195, 16, 17), (17, 16, 106, 100), (100, 106, 107, 101), (101, 107, 108, 102), (102, 108, 109, 103), (103, 109, 110, 104), (104, 110, 111, 105), (18, 17, 100, 94), (94, 100, 101, 95), (95, 101, 102, 96), (96, 102, 103, 97), (97, 103, 104, 98), (98, 104, 105, 99), (19, 18, 94, 88), (88, 94, 95, 89), (89, 95, 96, 90), (90, 96, 97, 91), (91, 97, 98, 92), (92, 98, 99, 93), (2, 19, 88, 33), (33, 88, 89, 32), (32, 89, 90, 31), (31, 90, 91, 30), (30, 91, 92, 29), (29, 92, 93, 28), (25, 24, 82, 76), (74, 75, 279, 278), (77, 83, 84, 78), (71, 65, 269, 275), (79, 85, 86, 80), (67, 66, 270, 271), (26, 25, 76, 70), (70, 76, 77, 71), (71, 77, 78, 72), (72, 78, 79, 73), (73, 79, 80, 74), (74, 80, 81, 75), (27, 26, 70, 64), (87, 81, 285, 291), (65, 71, 72, 66), (64, 70, 274, 268), (67, 73, 74, 68), (81, 80, 284, 285), (4, 27, 64, 45), (45, 64, 65, 44), (44, 65, 66, 43), (43, 66, 67, 42), (42, 67, 68, 41), (41, 68, 69, 40), (1, 51, 63, 8), (51, 50, 62, 63), (50, 49, 61, 62), (49, 48, 60, 61), (48, 47, 59, 60), (47, 46, 58, 59), (147, 201, 58, 11), (201, 207, 59, 58), (207, 213, 60, 59), (213, 219, 61, 60), (219, 225, 62, 61), (225, 231, 63, 62), (7, 39, 57, 10), (39, 38, 56, 57), (38, 37, 55, 56), (37, 36, 54, 55), (36, 35, 53, 54), (35, 34, 52, 53), (117, 237, 40, 0), (237, 243, 41, 40), (243, 249, 42, 41), (249, 255, 43, 42), (255, 261, 44, 43), (261, 267, 45, 44), (24, 5, 46, 82), (82, 46, 47, 83), (83, 47, 48, 84), (84, 48, 49, 85), (85, 49, 50, 86), (86, 50, 51, 87), (16, 3, 34, 106), (106, 34, 35, 107), (107, 35, 36, 108), (108, 36, 37, 109), (109, 37, 38, 110), (110, 38, 39, 111), (29, 28, 262, 256), (256, 262, 263, 257), (257, 263, 264, 258), (258, 264, 265, 259), (259, 265, 266, 260), (260, 266, 267, 261), (30, 29, 256, 250), (250, 256, 257, 251), (251, 257, 258, 252), (252, 258, 259, 253), (253, 259, 260, 254), (254, 260, 261, 255), (31, 30, 250, 244), (244, 250, 251, 245), (245, 251, 252, 246), (246, 252, 253, 247), (247, 253, 254, 248), (248, 254, 255, 249), (32, 31, 244, 238), (238, 244, 245, 239), (239, 245, 246, 240), (240, 246, 247, 241), (241, 247, 248, 242), (242, 248, 249, 243), (33, 32, 238, 232), (232, 238, 239, 233), (233, 239, 240, 234), (234, 240, 241, 235), (235, 241, 242, 236), (236, 242, 243, 237), (2, 33, 232, 112), (112, 232, 233, 113), (113, 233, 234, 114), (114, 234, 235, 115), (115, 235, 236, 116), (116, 236, 237, 117), (53, 52, 226, 220), (220, 226, 227, 221), (221, 227, 228, 222), (222, 228, 229, 223), (223, 229, 230, 224), (224, 230, 231, 225), (54, 53, 220, 214), (214, 220, 221, 215), (215, 221, 222, 216), (216, 222, 223, 217), (217, 223, 224, 218), (218, 224, 225, 219), (55, 54, 214, 208), (208, 214, 215, 209), (209, 215, 216, 210), (210, 216, 217, 211), (211, 217, 218, 212), (212, 218, 219, 213), (56, 55, 208, 202), (202, 208, 209, 203), (203, 209, 210, 204), (204, 210, 211, 205), (205, 211, 212, 206), (206, 212, 213, 207), (57, 56, 202, 196), (196, 202, 203, 197), (197, 203, 204, 198), (198, 204, 205, 199), (199, 205, 206, 200), (200, 206, 207, 201), (10, 57, 196, 142), (142, 196, 197, 143), (143, 197, 198, 144), (144, 198, 199, 145), (145, 199, 200, 146), (146, 200, 201, 147), (14, 15, 190, 184), (184, 190, 191, 185), (185, 191, 192, 186), (186, 192, 193, 187), (187, 193, 194, 188), (188, 194, 195, 189), (13, 14, 184, 178), (178, 184, 185, 179), (179, 185, 186, 180), (180, 186, 187, 181), (181, 187, 188, 182), (182, 188, 189, 183), (12, 13, 178, 172), (172, 178, 179, 173), (173, 179, 180, 174), (174, 180, 181, 175), (175, 181, 182, 176), (176, 182, 183, 177), (0, 12, 172, 117), (117, 172, 173, 116), (116, 173, 174, 115), (115, 174, 175, 114), (114, 175, 176, 113), (113, 176, 177, 112), (21, 20, 166, 160), (168, 169, 313, 312), (161, 167, 168, 162), (148, 154, 298, 292), (163, 169, 170, 164), (161, 160, 304, 305), (22, 21, 160, 154), (154, 160, 161, 155), (155, 161, 162, 156), (156, 162, 163, 157), (157, 163, 164, 158), (158, 164, 165, 159), (23, 22, 154, 148), (164, 170, 314, 308), (149, 155, 156, 150), (153, 152, 296, 297), (151, 157, 158, 152), (169, 163, 307, 313), (6, 23, 148, 129), (129, 148, 149, 128), (128, 149, 150, 127), (127, 150, 151, 126), (126, 151, 152, 125), (125, 152, 153, 124), (3, 123, 141, 9), (123, 122, 140, 141), (122, 121, 139, 140), (121, 120, 138, 139), (120, 119, 137, 138), (119, 118, 136, 137), (5, 135, 147, 11), (135, 134, 146, 147), (134, 133, 145, 146), (133, 132, 144, 145), (132, 131, 143, 144), (131, 130, 142, 143), (52, 9, 141, 226), (226, 141, 140, 227), (227, 140, 139, 228), (228, 139, 138, 229), (229, 138, 137, 230), (230, 137, 136, 231), (28, 6, 129, 262), (262, 129, 128, 263), (263, 128, 127, 264), (264, 127, 126, 265), (265, 126, 125, 266), (266, 125, 124, 267), (20, 7, 130, 166), (166, 130, 131, 167), (167, 131, 132, 168), (168, 132, 133, 169), (169, 133, 134, 170), (170, 134, 135, 171), (15, 1, 118, 190), (190, 118, 119, 191), (191, 119, 120, 192), (192, 120, 121, 193), (193, 121, 122, 194), (194, 122, 123, 195), (280, 286, 287, 281), (282, 288, 289, 283), (284, 290, 291, 285), (268, 274, 275, 269), (270, 276, 277, 271), (272, 278, 279, 273), (82, 83, 287, 286), (66, 72, 276, 270), (69, 68, 272, 273), (76, 82, 286, 280), (73, 67, 271, 277), (77, 76, 280, 281), (84, 85, 289, 288), (83, 77, 281, 287), (68, 74, 278, 272), (70, 71, 275, 274), (78, 84, 288, 282), (75, 69, 273, 279), (79, 78, 282, 283), (86, 87, 291, 290), (85, 79, 283, 289), (65, 64, 268, 269), (72, 73, 277, 276), (80, 86, 290, 284), (304, 310, 311, 305), (306, 312, 313, 307), (308, 314, 315, 309), (292, 298, 299, 293), (294, 300, 301, 295), (296, 302, 303, 297), (171, 165, 309, 315), (155, 149, 293, 299), (154, 155, 299, 298), (163, 162, 306, 307), (150, 156, 300, 294), (170, 171, 315, 314), (149, 148, 292, 293), (160, 166, 310, 304), (157, 151, 295, 301), (156, 157, 301, 300), (165, 164, 308, 309), (167, 161, 305, 311), (152, 158, 302, 296), (151, 150, 294, 295), (162, 168, 312, 306), (159, 153, 297, 303), (158, 159, 303, 302), (166, 167, 311, 310)])
me_cube.polygons.foreach_set('material_index', [0, 0, 0, 0, 0, 2, 2, 2, 2, 2, 0, 0, 0, 0, 0, 0, 0, 0, 0, 0, 0, 0, 0, 0, 0, 0, 0, 0, 0, 0, 0, 0, 0, 0, 0, 0, 0, 0, 0, 0, 0, 0, 0, 0, 0, 0, 0, 0, 0, 0, 0, 0, 0, 0, 0, 0, 0, 0, 0, 0, 0, 0, 0, 0, 0, 0, 0, 0, 0, 0, 0, 0, 0, 0, 2, 2, 2, 2, 2, 2, 2, 2, 2, 2, 2, 2, 2, 2, 2, 2, 2, 2, 0, 0, 0, 0, 0, 0, 0, 0, 0, 0, 0, 0, 0, 0, 0, 0, 0, 0, 0, 0, 0, 0, 0, 0, 0, 0, 0, 0, 0, 0, 0, 0, 0, 0, 0, 0, 0, 0, 0, 0, 0, 0, 0, 0, 0, 0, 0, 0, 0, 0, 0, 0, 0, 0, 2, 2, 2, 2, 2, 2, 2, 2, 2, 2, 2, 2, 2, 2, 2, 2, 2, 2, 2, 2, 2, 2, 2, 2, 2, 2, 2, 2, 2, 2, 2, 2, 2, 2, 2, 2, 0, 0, 0, 0, 0, 0, 0, 0, 0, 0, 0, 0, 0, 0, 0, 0, 0, 0, 0, 0, 0, 0, 0, 0, 0, 0, 0, 0, 0, 0, 0, 0, 0, 0, 0, 0, 0, 0, 0, 0, 0, 0, 0, 0, 0, 0, 0, 0, 2, 2, 2, 2, 2, 2, 2, 2, 2, 2, 2, 2, 2, 2, 2, 2, 2, 2, 0, 0, 0, 0, 0, 0, 0, 0, 0, 0, 0, 0, 0, 0, 0, 0, 0, 0, 1, 1, 1, 1, 1, 1, 0, 0, 0, 0, 0, 0, 0, 0, 0, 0, 0, 0, 0, 0, 0, 0, 0, 0, 1, 1, 1, 1, 1, 1, 0, 0, 0, 0, 0, 0, 0, 0, 0, 0, 0, 0, 0, 0, 0, 0, 0, 0])
_uv = me_cube.uv_layers.new(name='UVMap')
_uv.uv.foreach_set('vector', [0.575, 0.2143, 0.625, 0.2143, 0.625, 0.25, 0.575, 0.25, 0.575, 0.4643, 0.625, 0.4643, 0.625, 0.5, 0.575, 0.5, 0.575, 0.7143, 0.625, 0.7143, 0.625, 0.75, 0.575, 0.75, 0.575, 0.9643, 0.625, 0.9643, 0.625, 1.0, 0.575, 1.0, 0.3393, 0.7143, 0.375, 0.7143, 0.375, 0.75, 0.3393, 0.75, 0.625, 0.2857, 0.625, 0.25, 0.625, 0.25, 0.625, 0.2857, 0.8393, 0.7143, 0.875, 0.7143, 0.875, 0.75, 0.8393, 0.75, 0.625, 0.5357, 0.625, 0.5, 0.625, 0.5, 0.625, 0.5357, 0.625, 0.03571, 0.625, 0.0, 0.625, 0.0, 0.625, 0.03571, 0.625, 0.7857, 0.625, 0.75, 0.625, 0.75, 0.625, 0.7857, 0.375, 0.9643, 0.425, 0.9643, 0.425, 1.0, 0.375, 1.0, 0.425, 0.9643, 0.475, 0.9643, 0.475, 1.0, 0.425, 1.0, 0.475, 0.9643, 0.525, 0.9643, 0.525, 1.0, 0.475, 1.0, 0.525, 0.9643, 0.575, 0.9643, 0.575, 1.0, 0.525, 1.0, 0.375, 0.7143, 0.425, 0.7143, 0.425, 0.75, 0.375, 0.75, 0.425, 0.7143, 0.475, 0.7143, 0.475, 0.75, 0.425, 0.75, 0.475, 0.7143, 0.525, 0.7143, 0.525, 0.75, 0.475, 0.75, 0.525, 0.7143, 0.575, 0.7143, 0.575, 0.75, 0.525, 0.75, 0.375, 0.4643, 0.425, 0.4643, 0.425, 0.5, 0.375, 0.5, 0.425, 0.4643, 0.475, 0.4643, 0.475, 0.5, 0.425, 0.5, 0.475, 0.4643, 0.525, 0.4643, 0.525, 0.5, 0.475, 0.5, 0.525, 0.4643, 0.575, 0.4643, 0.575, 0.5, 0.525, 0.5, 0.375, 0.2143, 0.425, 0.2143, 0.425, 0.25, 0.375, 0.25, 0.425, 0.2143, 0.475, 0.2143, 0.475, 0.25, 0.425, 0.25, 0.475, 0.2143, 0.525, 0.2143, 0.525, 0.25, 0.475, 0.25, 0.525, 0.2143, 0.575, 0.2143, 0.575, 0.25, 0.525, 0.25, 0.525, 0.25, 0.575, 0.25, 0.575, 0.2857, 0.525, 0.2857, 0.525, 0.2857, 0.575, 0.2857, 0.575, 0.3214, 0.525, 0.3214, 0.525, 0.3214, 0.575, 0.3214, 0.575, 0.3571, 0.525, 0.3571, 0.525, 0.3571, 0.575, 0.3571, 0.575, 0.3929, 0.525, 0.3929, 0.525, 0.3929, 0.575, 0.3929, 0.575, 0.4286, 0.525, 0.4286, 0.525, 0.4286, 0.575, 0.4286, 0.575, 0.4643, 0.525, 0.4643, 0.475, 0.25, 0.525, 0.25, 0.525, 0.2857, 0.475, 0.2857, 0.475, 0.2857, 0.525, 0.2857, 0.525, 0.3214, 0.475, 0.3214, 0.475, 0.3214, 0.525, 0.3214, 0.525, 0.3571, 0.475, 0.3571, 0.475, 0.3571, 0.525, 0.3571, 0.525, 0.3929, 0.475, 0.3929, 0.475, 0.3929, 0.525, 0.3929, 0.525, 0.4286, 0.475, 0.4286, 0.475, 0.4286, 0.525, 0.4286, 0.525, 0.4643, 0.475, 0.4643, 0.425, 0.25, 0.475, 0.25, 0.475, 0.2857, 0.425, 0.2857, 0.425, 0.2857, 0.475, 0.2857, 0.475, 0.3214, 0.425, 0.3214, 0.425, 0.3214, 0.475, 0.3214, 0.475, 0.3571, 0.425, 0.3571, 0.425, 0.3571, 0.475, 0.3571, 0.475, 0.3929, 0.425, 0.3929, 0.425, 0.3929, 0.475, 0.3929, 0.475, 0.4286, 0.425, 0.4286, 0.425, 0.4286, 0.475, 0.4286, 0.475, 0.4643, 0.425, 0.4643, 0.375, 0.25, 0.425, 0.25, 0.425, 0.2857, 0.375, 0.2857, 0.375, 0.2857, 0.425, 0.2857, 0.425, 0.3214, 0.375, 0.3214, 0.375, 0.3214, 0.425, 0.3214, 0.425, 0.3571, 0.375, 0.3571, 0.375, 0.3571, 0.425, 0.3571, 0.425, 0.3929, 0.375, 0.3929, 0.375, 0.3929, 0.425, 0.3929, 0.425, 0.4286, 0.375, 0.4286, 0.375, 0.4286, 0.425, 0.4286, 0.425, 0.4643, 0.375, 0.4643, 0.525, 0.75, 0.575, 0.75, 0.575, 0.7857, 0.525, 0.7857, 0.475, 0.9286, 0.475, 0.9643, 0.475, 0.9643, 0.475, 0.9286, 0.525, 0.8214, 0.575, 0.8214, 0.575, 0.8571, 0.525, 0.8571, 0.475, 0.8214, 0.425, 0.8214, 0.425, 0.8214, 0.475, 0.8214, 0.525, 0.8929, 0.575, 0.8929, 0.575, 0.9286, 0.525, 0.9286, 0.425, 0.8929, 0.425, 0.8571, 0.425, 0.8571, 0.425, 0.8929, 0.475, 0.75, 0.525, 0.75, 0.525, 0.7857, 0.475, 0.7857, 0.475, 0.7857, 0.525, 0.7857, 0.525, 0.8214, 0.475, 0.8214, 0.475, 0.8214, 0.525, 0.8214, 0.525, 0.8571, 0.475, 0.8571, 0.475, 0.8571, 0.525, 0.8571, 0.525, 0.8929, 0.475, 0.8929, 0.475, 0.8929, 0.525, 0.8929, 0.525, 0.9286, 0.475, 0.9286, 0.475, 0.9286, 0.525, 0.9286, 0.525, 0.9643, 0.475, 0.9643, 0.425, 0.75, 0.475, 0.75, 0.475, 0.7857, 0.425, 0.7857, 0.575, 0.9643, 0.525, 0.9643, 0.525, 0.9643, 0.575, 0.9643, 0.425, 0.8214, 0.475, 0.8214, 0.475, 0.8571, 0.425, 0.8571, 0.425, 0.7857, 0.475, 0.7857, 0.475, 0.7857, 0.425, 0.7857, 0.425, 0.8929, 0.475, 0.8929, 0.475, 0.9286, 0.425, 0.9286, 0.525, 0.9643, 0.525, 0.9286, 0.525, 0.9286, 0.525, 0.9643, 0.375, 0.75, 0.425, 0.75, 0.425, 0.7857, 0.375, 0.7857, 0.375, 0.7857, 0.425, 0.7857, 0.425, 0.8214, 0.375, 0.8214, 0.375, 0.8214, 0.425, 0.8214, 0.425, 0.8571, 0.375, 0.8571, 0.375, 0.8571, 0.425, 0.8571, 0.425, 0.8929, 0.375, 0.8929, 0.375, 0.8929, 0.425, 0.8929, 0.425, 0.9286, 0.375, 0.9286, 0.375, 0.9286, 0.425, 0.9286, 0.425, 0.9643, 0.375, 0.9643, 0.625, 1.0, 0.625, 0.9643, 0.625, 0.9643, 0.625, 1.0, 0.625, 0.9643, 0.625, 0.9286, 0.625, 0.9286, 0.625, 0.9643, 0.625, 0.9286, 0.625, 0.8929, 0.625, 0.8929, 0.625, 0.9286, 0.625, 0.8929, 0.625, 0.8571, 0.625, 0.8571, 0.625, 0.8929, 0.625, 0.8571, 0.625, 0.8214, 0.625, 0.8214, 0.625, 0.8571, 0.625, 0.8214, 0.625, 0.7857, 0.625, 0.7857, 0.625, 0.8214, 0.625, 0.7143, 0.6607, 0.7143, 0.6607, 0.75, 0.625, 0.75, 0.6607, 0.7143, 0.6964, 0.7143, 0.6964, 0.75, 0.6607, 0.75, 0.6964, 0.7143, 0.7321, 0.7143, 0.7321, 0.75, 0.6964, 0.75, 0.7321, 0.7143, 0.7679, 0.7143, 0.7679, 0.75, 0.7321, 0.75, 0.7679, 0.7143, 0.8036, 0.7143, 0.8036, 0.75, 0.7679, 0.75, 0.8036, 0.7143, 0.8393, 0.7143, 0.8393, 0.75, 0.8036, 0.75, 0.625, 0.5, 0.625, 0.4643, 0.625, 0.4643, 0.625, 0.5, 0.625, 0.4643, 0.625, 0.4286, 0.625, 0.4286, 0.625, 0.4643, 0.625, 0.4286, 0.625, 0.3929, 0.625, 0.3929, 0.625, 0.4286, 0.625, 0.3929, 0.625, 0.3571, 0.625, 0.3571, 0.625, 0.3929, 0.625, 0.3571, 0.625, 0.3214, 0.625, 0.3214, 0.625, 0.3571, 0.625, 0.3214, 0.625, 0.2857, 0.625, 0.2857, 0.625, 0.3214, 0.125, 0.7143, 0.1607, 0.7143, 0.1607, 0.75, 0.125, 0.75, 0.1607, 0.7143, 0.1964, 0.7143, 0.1964, 0.75, 0.1607, 0.75, 0.1964, 0.7143, 0.2321, 0.7143, 0.2321, 0.75, 0.1964, 0.75, 0.2321, 0.7143, 0.2679, 0.7143, 0.2679, 0.75, 0.2321, 0.75, 0.2679, 0.7143, 0.3036, 0.7143, 0.3036, 0.75, 0.2679, 0.75, 0.3036, 0.7143, 0.3393, 0.7143, 0.3393, 0.75, 0.3036, 0.75, 0.575, 0.75, 0.625, 0.75, 0.625, 0.7857, 0.575, 0.7857, 0.575, 0.7857, 0.625, 0.7857, 0.625, 0.8214, 0.575, 0.8214, 0.575, 0.8214, 0.625, 0.8214, 0.625, 0.8571, 0.575, 0.8571, 0.575, 0.8571, 0.625, 0.8571, 0.625, 0.8929, 0.575, 0.8929, 0.575, 0.8929, 0.625, 0.8929, 0.625, 0.9286, 0.575, 0.9286, 0.575, 0.9286, 0.625, 0.9286, 0.625, 0.9643, 0.575, 0.9643, 0.575, 0.25, 0.625, 0.25, 0.625, 0.2857, 0.575, 0.2857, 0.575, 0.2857, 0.625, 0.2857, 0.625, 0.3214, 0.575, 0.3214, 0.575, 0.3214, 0.625, 0.3214, 0.625, 0.3571, 0.575, 0.3571, 0.575, 0.3571, 0.625, 0.3571, 0.625, 0.3929, 0.575, 0.3929, 0.575, 0.3929, 0.625, 0.3929, 0.625, 0.4286, 0.575, 0.4286, 0.575, 0.4286, 0.625, 0.4286, 0.625, 0.4643, 0.575, 0.4643, 0.3036, 0.5, 0.3393, 0.5, 0.3393, 0.5357, 0.3036, 0.5357, 0.3036, 0.5357, 0.3393, 0.5357, 0.3393, 0.5714, 0.3036, 0.5714, 0.3036, 0.5714, 0.3393, 0.5714, 0.3393, 0.6071, 0.3036, 0.6071, 0.3036, 0.6071, 0.3393, 0.6071, 0.3393, 0.6429, 0.3036, 0.6429, 0.3036, 0.6429, 0.3393, 0.6429, 0.3393, 0.6786, 0.3036, 0.6786, 0.3036, 0.6786, 0.3393, 0.6786, 0.3393, 0.7143, 0.3036, 0.7143, 0.2679, 0.5, 0.3036, 0.5, 0.3036, 0.5357, 0.2679, 0.5357, 0.2679, 0.5357, 0.3036, 0.5357, 0.3036, 0.5714, 0.2679, 0.5714, 0.2679, 0.5714, 0.3036, 0.5714, 0.3036, 0.6071, 0.2679, 0.6071, 0.2679, 0.6071, 0.3036, 0.6071, 0.3036, 0.6429, 0.2679, 0.6429, 0.2679, 0.6429, 0.3036, 0.6429, 0.3036, 0.6786, 0.2679, 0.6786, 0.2679, 0.6786, 0.3036, 0.6786, 0.3036, 0.7143, 0.2679, 0.7143, 0.2321, 0.5, 0.2679, 0.5, 0.2679, 0.5357, 0.2321, 0.5357, 0.2321, 0.5357, 0.2679, 0.5357, 0.2679, 0.5714, 0.2321, 0.5714, 0.2321, 0.5714, 0.2679, 0.5714, 0.2679, 0.6071, 0.2321, 0.6071, 0.2321, 0.6071, 0.2679, 0.6071, 0.2679, 0.6429, 0.2321, 0.6429, 0.2321, 0.6429, 0.2679, 0.6429, 0.2679, 0.6786, 0.2321, 0.6786, 0.2321, 0.6786, 0.2679, 0.6786, 0.2679, 0.7143, 0.2321, 0.7143, 0.1964, 0.5, 0.2321, 0.5, 0.2321, 0.5357, 0.1964, 0.5357, 0.1964, 0.5357, 0.2321, 0.5357, 0.2321, 0.5714, 0.1964, 0.5714, 0.1964, 0.5714, 0.2321, 0.5714, 0.2321, 0.6071, 0.1964, 0.6071, 0.1964, 0.6071, 0.2321, 0.6071, 0.2321, 0.6429, 0.1964, 0.6429, 0.1964, 0.6429, 0.2321, 0.6429, 0.2321, 0.6786, 0.1964, 0.6786, 0.1964, 0.6786, 0.2321, 0.6786, 0.2321, 0.7143, 0.1964, 0.7143, 0.1607, 0.5, 0.1964, 0.5, 0.1964, 0.5357, 0.1607, 0.5357, 0.1607, 0.5357, 0.1964, 0.5357, 0.1964, 0.5714, 0.1607, 0.5714, 0.1607, 0.5714, 0.1964, 0.5714, 0.1964, 0.6071, 0.1607, 0.6071, 0.1607, 0.6071, 0.1964, 0.6071, 0.1964, 0.6429, 0.1607, 0.6429, 0.1607, 0.6429, 0.1964, 0.6429, 0.1964, 0.6786, 0.1607, 0.6786, 0.1607, 0.6786, 0.1964, 0.6786, 0.1964, 0.7143, 0.1607, 0.7143, 0.125, 0.5, 0.1607, 0.5, 0.1607, 0.5357, 0.125, 0.5357, 0.125, 0.5357, 0.1607, 0.5357, 0.1607, 0.5714, 0.125, 0.5714, 0.125, 0.5714, 0.1607, 0.5714, 0.1607, 0.6071, 0.125, 0.6071, 0.125, 0.6071, 0.1607, 0.6071, 0.1607, 0.6429, 0.125, 0.6429, 0.125, 0.6429, 0.1607, 0.6429, 0.1607, 0.6786, 0.125, 0.6786, 0.125, 0.6786, 0.1607, 0.6786, 0.1607, 0.7143, 0.125, 0.7143, 0.8036, 0.5, 0.8393, 0.5, 0.8393, 0.5357, 0.8036, 0.5357, 0.8036, 0.5357, 0.8393, 0.5357, 0.8393, 0.5714, 0.8036, 0.5714, 0.8036, 0.5714, 0.8393, 0.5714, 0.8393, 0.6071, 0.8036, 0.6071, 0.8036, 0.6071, 0.8393, 0.6071, 0.8393, 0.6429, 0.8036, 0.6429, 0.8036, 0.6429, 0.8393, 0.6429, 0.8393, 0.6786, 0.8036, 0.6786, 0.8036, 0.6786, 0.8393, 0.6786, 0.8393, 0.7143, 0.8036, 0.7143, 0.7679, 0.5, 0.8036, 0.5, 0.8036, 0.5357, 0.7679, 0.5357, 0.7679, 0.5357, 0.8036, 0.5357, 0.8036, 0.5714, 0.7679, 0.5714, 0.7679, 0.5714, 0.8036, 0.5714, 0.8036, 0.6071, 0.7679, 0.6071, 0.7679, 0.6071, 0.8036, 0.6071, 0.8036, 0.6429, 0.7679, 0.6429, 0.7679, 0.6429, 0.8036, 0.6429, 0.8036, 0.6786, 0.7679, 0.6786, 0.7679, 0.6786, 0.8036, 0.6786, 0.8036, 0.7143, 0.7679, 0.7143, 0.7321, 0.5, 0.7679, 0.5, 0.7679, 0.5357, 0.7321, 0.5357, 0.7321, 0.5357, 0.7679, 0.5357, 0.7679, 0.5714, 0.7321, 0.5714, 0.7321, 0.5714, 0.7679, 0.5714, 0.7679, 0.6071, 0.7321, 0.6071, 0.7321, 0.6071, 0.7679, 0.6071, 0.7679, 0.6429, 0.7321, 0.6429, 0.7321, 0.6429, 0.7679, 0.6429, 0.7679, 0.6786, 0.7321, 0.6786, 0.7321, 0.6786, 0.7679, 0.6786, 0.7679, 0.7143, 0.7321, 0.7143, 0.6964, 0.5, 0.7321, 0.5, 0.7321, 0.5357, 0.6964, 0.5357, 0.6964, 0.5357, 0.7321, 0.5357, 0.7321, 0.5714, 0.6964, 0.5714, 0.6964, 0.5714, 0.7321, 0.5714, 0.7321, 0.6071, 0.6964, 0.6071, 0.6964, 0.6071, 0.7321, 0.6071, 0.7321, 0.6429, 0.6964, 0.6429, 0.6964, 0.6429, 0.7321, 0.6429, 0.7321, 0.6786, 0.6964, 0.6786, 0.6964, 0.6786, 0.7321, 0.6786, 0.7321, 0.7143, 0.6964, 0.7143, 0.6607, 0.5, 0.6964, 0.5, 0.6964, 0.5357, 0.6607, 0.5357, 0.6607, 0.5357, 0.6964, 0.5357, 0.6964, 0.5714, 0.6607, 0.5714, 0.6607, 0.5714, 0.6964, 0.5714, 0.6964, 0.6071, 0.6607, 0.6071, 0.6607, 0.6071, 0.6964, 0.6071, 0.6964, 0.6429, 0.6607, 0.6429, 0.6607, 0.6429, 0.6964, 0.6429, 0.6964, 0.6786, 0.6607, 0.6786, 0.6607, 0.6786, 0.6964, 0.6786, 0.6964, 0.7143, 0.6607, 0.7143, 0.625, 0.5, 0.6607, 0.5, 0.6607, 0.5357, 0.625, 0.5357, 0.625, 0.5357, 0.6607, 0.5357, 0.6607, 0.5714, 0.625, 0.5714, 0.625, 0.5714, 0.6607, 0.5714, 0.6607, 0.6071, 0.625, 0.6071, 0.625, 0.6071, 0.6607, 0.6071, 0.6607, 0.6429, 0.625, 0.6429, 0.625, 0.6429, 0.6607, 0.6429, 0.6607, 0.6786, 0.625, 0.6786, 0.625, 0.6786, 0.6607, 0.6786, 0.6607, 0.7143, 0.625, 0.7143, 0.525, 0.0, 0.575, 0.0, 0.575, 0.03571, 0.525, 0.03571, 0.525, 0.03571, 0.575, 0.03571, 0.575, 0.07143, 0.525, 0.07143, 0.525, 0.07143, 0.575, 0.07143, 0.575, 0.1071, 0.525, 0.1071, 0.525, 0.1071, 0.575, 0.1071, 0.575, 0.1429, 0.525, 0.1429, 0.525, 0.1429, 0.575, 0.1429, 0.575, 0.1786, 0.525, 0.1786, 0.525, 0.1786, 0.575, 0.1786, 0.575, 0.2143, 0.525, 0.2143, 0.475, 0.0, 0.525, 0.0, 0.525, 0.03571, 0.475, 0.03571, 0.475, 0.03571, 0.525, 0.03571, 0.525, 0.07143, 0.475, 0.07143, 0.475, 0.07143, 0.525, 0.07143, 0.525, 0.1071, 0.475, 0.1071, 0.475, 0.1071, 0.525, 0.1071, 0.525, 0.1429, 0.475, 0.1429, 0.475, 0.1429, 0.525, 0.1429, 0.525, 0.1786, 0.475, 0.1786, 0.475, 0.1786, 0.525, 0.1786, 0.525, 0.2143, 0.475, 0.2143, 0.425, 0.0, 0.475, 0.0, 0.475, 0.03571, 0.425, 0.03571, 0.425, 0.03571, 0.475, 0.03571, 0.475, 0.07143, 0.425, 0.07143, 0.425, 0.07143, 0.475, 0.07143, 0.475, 0.1071, 0.425, 0.1071, 0.425, 0.1071, 0.475, 0.1071, 0.475, 0.1429, 0.425, 0.1429, 0.425, 0.1429, 0.475, 0.1429, 0.475, 0.1786, 0.425, 0.1786, 0.425, 0.1786, 0.475, 0.1786, 0.475, 0.2143, 0.425, 0.2143, 0.375, 0.0, 0.425, 0.0, 0.425, 0.03571, 0.375, 0.03571, 0.375, 0.03571, 0.425, 0.03571, 0.425, 0.07143, 0.375, 0.07143, 0.375, 0.07143, 0.425, 0.07143, 0.425, 0.1071, 0.375, 0.1071, 0.375, 0.1071, 0.425, 0.1071, 0.425, 0.1429, 0.375, 0.1429, 0.375, 0.1429, 0.425, 0.1429, 0.425, 0.1786, 0.375, 0.1786, 0.375, 0.1786, 0.425, 0.1786, 0.425, 0.2143, 0.375, 0.2143, 0.525, 0.5, 0.575, 0.5, 0.575, 0.5357, 0.525, 0.5357, 0.575, 0.6071, 0.575, 0.6429, 0.575, 0.6429, 0.575, 0.6071, 0.525, 0.5714, 0.575, 0.5714, 0.575, 0.6071, 0.525, 0.6071, 0.425, 0.5357, 0.475, 0.5357, 0.475, 0.5357, 0.425, 0.5357, 0.525, 0.6429, 0.575, 0.6429, 0.575, 0.6786, 0.525, 0.6786, 0.525, 0.5714, 0.525, 0.5357, 0.525, 0.5357, 0.525, 0.5714, 0.475, 0.5, 0.525, 0.5, 0.525, 0.5357, 0.475, 0.5357, 0.475, 0.5357, 0.525, 0.5357, 0.525, 0.5714, 0.475, 0.5714, 0.475, 0.5714, 0.525, 0.5714, 0.525, 0.6071, 0.475, 0.6071, 0.475, 0.6071, 0.525, 0.6071, 0.525, 0.6429, 0.475, 0.6429, 0.475, 0.6429, 0.525, 0.6429, 0.525, 0.6786, 0.475, 0.6786, 0.475, 0.6786, 0.525, 0.6786, 0.525, 0.7143, 0.475, 0.7143, 0.425, 0.5, 0.475, 0.5, 0.475, 0.5357, 0.425, 0.5357, 0.525, 0.6786, 0.575, 0.6786, 0.575, 0.6786, 0.525, 0.6786, 0.425, 0.5714, 0.475, 0.5714, 0.475, 0.6071, 0.425, 0.6071, 0.425, 0.7143, 0.425, 0.6786, 0.425, 0.6786, 0.425, 0.7143, 0.425, 0.6429, 0.475, 0.6429, 0.475, 0.6786, 0.425, 0.6786, 0.575, 0.6429, 0.525, 0.6429, 0.525, 0.6429, 0.575, 0.6429, 0.375, 0.5, 0.425, 0.5, 0.425, 0.5357, 0.375, 0.5357, 0.375, 0.5357, 0.425, 0.5357, 0.425, 0.5714, 0.375, 0.5714, 0.375, 0.5714, 0.425, 0.5714, 0.425, 0.6071, 0.375, 0.6071, 0.375, 0.6071, 0.425, 0.6071, 0.425, 0.6429, 0.375, 0.6429, 0.375, 0.6429, 0.425, 0.6429, 0.425, 0.6786, 0.375, 0.6786, 0.375, 0.6786, 0.425, 0.6786, 0.425, 0.7143, 0.375, 0.7143, 0.625, 0.25, 0.625, 0.2143, 0.625, 0.2143, 0.625, 0.25, 0.625, 0.2143, 0.625, 0.1786, 0.625, 0.1786, 0.625, 0.2143, 0.625, 0.1786, 0.625, 0.1429, 0.625, 0.1429, 0.625, 0.1786, 0.625, 0.1429, 0.625, 0.1071, 0.625, 0.1071, 0.625, 0.1429, 0.625, 0.1071, 0.625, 0.07143, 0.625, 0.07143, 0.625, 0.1071, 0.625, 0.07143, 0.625, 0.03571, 0.625, 0.03571, 0.625, 0.07143, 0.625, 0.75, 0.625, 0.7143, 0.625, 0.7143, 0.625, 0.75, 0.625, 0.7143, 0.625, 0.6786, 0.625, 0.6786, 0.625, 0.7143, 0.625, 0.6786, 0.625, 0.6429, 0.625, 0.6429, 0.625, 0.6786, 0.625, 0.6429, 0.625, 0.6071, 0.625, 0.6071, 0.625, 0.6429, 0.625, 0.6071, 0.625, 0.5714, 0.625, 0.5714, 0.625, 0.6071, 0.625, 0.5714, 0.625, 0.5357, 0.625, 0.5357, 0.625, 0.5714, 0.8393, 0.5, 0.875, 0.5, 0.875, 0.5357, 0.8393, 0.5357, 0.8393, 0.5357, 0.875, 0.5357, 0.875, 0.5714, 0.8393, 0.5714, 0.8393, 0.5714, 0.875, 0.5714, 0.875, 0.6071, 0.8393, 0.6071, 0.8393, 0.6071, 0.875, 0.6071, 0.875, 0.6429, 0.8393, 0.6429, 0.8393, 0.6429, 0.875, 0.6429, 0.875, 0.6786, 0.8393, 0.6786, 0.8393, 0.6786, 0.875, 0.6786, 0.875, 0.7143, 0.8393, 0.7143, 0.3393, 0.5, 0.375, 0.5, 0.375, 0.5357, 0.3393, 0.5357, 0.3393, 0.5357, 0.375, 0.5357, 0.375, 0.5714, 0.3393, 0.5714, 0.3393, 0.5714, 0.375, 0.5714, 0.375, 0.6071, 0.3393, 0.6071, 0.3393, 0.6071, 0.375, 0.6071, 0.375, 0.6429, 0.3393, 0.6429, 0.3393, 0.6429, 0.375, 0.6429, 0.375, 0.6786, 0.3393, 0.6786, 0.3393, 0.6786, 0.375, 0.6786, 0.375, 0.7143, 0.3393, 0.7143, 0.575, 0.5, 0.625, 0.5, 0.625, 0.5357, 0.575, 0.5357, 0.575, 0.5357, 0.625, 0.5357, 0.625, 0.5714, 0.575, 0.5714, 0.575, 0.5714, 0.625, 0.5714, 0.625, 0.6071, 0.575, 0.6071, 0.575, 0.6071, 0.625, 0.6071, 0.625, 0.6429, 0.575, 0.6429, 0.575, 0.6429, 0.625, 0.6429, 0.625, 0.6786, 0.575, 0.6786, 0.575, 0.6786, 0.625, 0.6786, 0.625, 0.7143, 0.575, 0.7143, 0.575, 0.0, 0.625, 0.0, 0.625, 0.03571, 0.575, 0.03571, 0.575, 0.03571, 0.625, 0.03571, 0.625, 0.07143, 0.575, 0.07143, 0.575, 0.07143, 0.625, 0.07143, 0.625, 0.1071, 0.575, 0.1071, 0.575, 0.1071, 0.625, 0.1071, 0.625, 0.1429, 0.575, 0.1429, 0.575, 0.1429, 0.625, 0.1429, 0.625, 0.1786, 0.575, 0.1786, 0.575, 0.1786, 0.625, 0.1786, 0.625, 0.2143, 0.575, 0.2143, 0.525, 0.7857, 0.575, 0.7857, 0.575, 0.8214, 0.525, 0.8214, 0.525, 0.8571, 0.575, 0.8571, 0.575, 0.8929, 0.525, 0.8929, 0.525, 0.9286, 0.575, 0.9286, 0.575, 0.9643, 0.525, 0.9643, 0.425, 0.7857, 0.475, 0.7857, 0.475, 0.8214, 0.425, 0.8214, 0.425, 0.8571, 0.475, 0.8571, 0.475, 0.8929, 0.425, 0.8929, 0.425, 0.9286, 0.475, 0.9286, 0.475, 0.9643, 0.425, 0.9643, 0.575, 0.7857, 0.575, 0.8214, 0.575, 0.8214, 0.575, 0.7857, 0.425, 0.8571, 0.475, 0.8571, 0.475, 0.8571, 0.425, 0.8571, 0.425, 0.9643, 0.425, 0.9286, 0.425, 0.9286, 0.425, 0.9643, 0.525, 0.7857, 0.575, 0.7857, 0.575, 0.7857, 0.525, 0.7857, 0.475, 0.8929, 0.425, 0.8929, 0.425, 0.8929, 0.475, 0.8929, 0.525, 0.8214, 0.525, 0.7857, 0.525, 0.7857, 0.525, 0.8214, 0.575, 0.8571, 0.575, 0.8929, 0.575, 0.8929, 0.575, 0.8571, 0.575, 0.8214, 0.525, 0.8214, 0.525, 0.8214, 0.575, 0.8214, 0.425, 0.9286, 0.475, 0.9286, 0.475, 0.9286, 0.425, 0.9286, 0.475, 0.7857, 0.475, 0.8214, 0.475, 0.8214, 0.475, 0.7857, 0.525, 0.8571, 0.575, 0.8571, 0.575, 0.8571, 0.525, 0.8571, 0.475, 0.9643, 0.425, 0.9643, 0.425, 0.9643, 0.475, 0.9643, 0.525, 0.8929, 0.525, 0.8571, 0.525, 0.8571, 0.525, 0.8929, 0.575, 0.9286, 0.575, 0.9643, 0.575, 0.9643, 0.575, 0.9286, 0.575, 0.8929, 0.525, 0.8929, 0.525, 0.8929, 0.575, 0.8929, 0.425, 0.8214, 0.425, 0.7857, 0.425, 0.7857, 0.425, 0.8214, 0.475, 0.8571, 0.475, 0.8929, 0.475, 0.8929, 0.475, 0.8571, 0.525, 0.9286, 0.575, 0.9286, 0.575, 0.9286, 0.525, 0.9286, 0.525, 0.5357, 0.575, 0.5357, 0.575, 0.5714, 0.525, 0.5714, 0.525, 0.6071, 0.575, 0.6071, 0.575, 0.6429, 0.525, 0.6429, 0.525, 0.6786, 0.575, 0.6786, 0.575, 0.7143, 0.525, 0.7143, 0.425, 0.5357, 0.475, 0.5357, 0.475, 0.5714, 0.425, 0.5714, 0.425, 0.6071, 0.475, 0.6071, 0.475, 0.6429, 0.425, 0.6429, 0.425, 0.6786, 0.475, 0.6786, 0.475, 0.7143, 0.425, 0.7143, 0.575, 0.7143, 0.525, 0.7143, 0.525, 0.7143, 0.575, 0.7143, 0.475, 0.5714, 0.425, 0.5714, 0.425, 0.5714, 0.475, 0.5714, 0.475, 0.5357, 0.475, 0.5714, 0.475, 0.5714, 0.475, 0.5357, 0.525, 0.6429, 0.525, 0.6071, 0.525, 0.6071, 0.525, 0.6429, 0.425, 0.6071, 0.475, 0.6071, 0.475, 0.6071, 0.425, 0.6071, 0.575, 0.6786, 0.575, 0.7143, 0.575, 0.7143, 0.575, 0.6786, 0.425, 0.5714, 0.425, 0.5357, 0.425, 0.5357, 0.425, 0.5714, 0.525, 0.5357, 0.575, 0.5357, 0.575, 0.5357, 0.525, 0.5357, 0.475, 0.6429, 0.425, 0.6429, 0.425, 0.6429, 0.475, 0.6429, 0.475, 0.6071, 0.475, 0.6429, 0.475, 0.6429, 0.475, 0.6071, 0.525, 0.7143, 0.525, 0.6786, 0.525, 0.6786, 0.525, 0.7143, 0.575, 0.5714, 0.525, 0.5714, 0.525, 0.5714, 0.575, 0.5714, 0.425, 0.6786, 0.475, 0.6786, 0.475, 0.6786, 0.425, 0.6786, 0.425, 0.6429, 0.425, 0.6071, 0.425, 0.6071, 0.425, 0.6429, 0.525, 0.6071, 0.575, 0.6071, 0.575, 0.6071, 0.525, 0.6071, 0.475, 0.7143, 0.425, 0.7143, 0.425, 0.7143, 0.475, 0.7143, 0.475, 0.6786, 0.475, 0.7143, 0.475, 0.7143, 0.475, 0.6786, 0.575, 0.5357, 0.575, 0.5714, 0.575, 0.5714, 0.575, 0.5357])
me_cube.materials.append(mat_building)
me_cube.materials.append(mat_window)
me_cube.materials.append(mat_top)
me_cube.update()

# ---- objects
ob_body = bpy.data.objects.new('body', me_cube_001)
ob_wheel = bpy.data.objects.new('wheel', me_cylinder_001)
ob_wheel_001 = bpy.data.objects.new('wheel.001', me_cylinder_002)
ob_wheel_002 = bpy.data.objects.new('wheel.002', me_cylinder_003)
ob_wheel_003 = bpy.data.objects.new('wheel.003', me_cylinder_004)
ob_wheel_004 = bpy.data.objects.new('wheel.004', me_cylinder_005)
ob_wheel_005 = bpy.data.objects.new('wheel.005', me_cylinder_006)
ob_plane = bpy.data.objects.new('plane', me_plane)
ob_rail = bpy.data.objects.new('rail', me_cube_006)
ob_rail_001 = bpy.data.objects.new('rail.001', me_cube_007)
ob_rail_002 = bpy.data.objects.new('rail.002', me_cube_008)
ob_rail_003 = bpy.data.objects.new('rail.003', me_cube_009)
ob_rail_004 = bpy.data.objects.new('rail.004', me_cube_010)
ob_rail_005 = bpy.data.objects.new('rail.005', me_cube_011)
ob_rail_006 = bpy.data.objects.new('rail.006', me_cube_012)
ob_rail_007 = bpy.data.objects.new('rail.007', me_cube_013)
ob_rail_008 = bpy.data.objects.new('rail.008', me_cube_014)
ob_rail_009 = bpy.data.objects.new('rail.009', me_cube_015)
ob_rail_010 = bpy.data.objects.new('rail.010', me_cube_016)
ob_rail_011 = bpy.data.objects.new('rail.011', me_cube_017)
ob_building = bpy.data.objects.new('building', me_cube)

# ---- transforms, parenting, visibility, modifiers, constraints
ob_body.location = (0.0, 0.0, 0.0)
ob_body.scale = (0.7921, 0.8027, 0.778)
_m = ob_body.modifiers.new('Mirror', 'MIRROR')
_m.use_axis = (True, True, False)
ob_wheel.location = (0.572, -0.915, -0.9104)
ob_wheel.scale = (1.462, 1.462, 1.462)
ob_wheel_001.location = (0.572, 0.0003386, -0.9104)
ob_wheel_001.scale = (1.462, 1.462, 1.462)
ob_wheel_002.location = (0.572, 0.9295, -0.9104)
ob_wheel_002.scale = (1.462, 1.462, 1.462)
ob_wheel_003.location = (-0.5589, -0.915, -0.9104)
ob_wheel_003.scale = (1.462, 1.462, 1.462)
ob_wheel_004.location = (-0.5589, 0.0003386, -0.9104)
ob_wheel_004.scale = (1.462, 1.462, 1.462)
ob_wheel_005.location = (-0.5589, 0.9295, -0.9104)
ob_wheel_005.scale = (1.462, 1.462, 1.462)
ob_plane.location = (0.0, 0.0, 0.0)
ob_plane.scale = (1.5, 12.0, 1.0)
ob_rail.location = (0.0, 1.014, 0.06722)
ob_rail.rotation_euler = (0.0, -0.0, 1.571)
ob_rail.scale = (1.0, -0.08581, -0.02443)
ob_rail_001.location = (0.0, 3.014, 0.06722)
ob_rail_001.rotation_euler = (0.0, -0.0, 1.571)
ob_rail_001.scale = (1.0, -0.08581, -0.02443)
ob_rail_002.location = (0.0, 5.014, 0.06722)
ob_rail_002.rotation_euler = (0.0, -0.0, 1.571)
ob_rail_002.scale = (1.0, -0.08581, -0.02443)
ob_rail_003.location = (0.0, 7.014, 0.06722)
ob_rail_003.rotation_euler = (0.0, -0.0, 1.571)
ob_rail_003.scale = (1.0, -0.08581, -0.02443)
ob_rail_004.location = (0.0, 9.014, 0.06722)
ob_rail_004.rotation_euler = (0.0, -0.0, 1.571)
ob_rail_004.scale = (1.0, -0.08581, -0.02443)
ob_rail_005.location = (0.0, 11.01, 0.06722)
ob_rail_005.rotation_euler = (0.0, -0.0, 1.571)
ob_rail_005.scale = (1.0, -0.08581, -0.02443)
ob_rail_006.location = (0.0, -10.99, 0.06722)
ob_rail_006.rotation_euler = (0.0, -0.0, 1.571)
ob_rail_006.scale = (1.0, -0.08581, -0.02443)
ob_rail_007.location = (0.0, -8.986, 0.06722)
ob_rail_007.rotation_euler = (0.0, -0.0, 1.571)
ob_rail_007.scale = (1.0, -0.08581, -0.02443)
ob_rail_008.location = (0.0, -6.986, 0.06722)
ob_rail_008.rotation_euler = (0.0, -0.0, 1.571)
ob_rail_008.scale = (1.0, -0.08581, -0.02443)
ob_rail_009.location = (0.0, -4.986, 0.06722)
ob_rail_009.rotation_euler = (0.0, -0.0, 1.571)
ob_rail_009.scale = (1.0, -0.08581, -0.02443)
ob_rail_010.location = (0.0, -2.986, 0.06722)
ob_rail_010.rotation_euler = (0.0, -0.0, 1.571)
ob_rail_010.scale = (1.0, -0.08581, -0.02443)
ob_rail_011.location = (0.0, -0.9857, 0.06722)
ob_rail_011.rotation_euler = (0.0, -0.0, 1.571)
ob_rail_011.scale = (1.0, -0.08581, -0.02443)
ob_building.location = (0.0, 0.0, 0.908)
ob_building.scale = (1.0, 12.0, 1.0)

# ---- collection membership
col_collection.objects.link(ob_body)
col_collection.objects.link(ob_wheel)
col_collection.objects.link(ob_wheel_001)
col_collection.objects.link(ob_wheel_002)
col_collection.objects.link(ob_wheel_003)
col_collection.objects.link(ob_wheel_004)
col_collection.objects.link(ob_wheel_005)
col_collection.objects.link(ob_plane)
col_collection.objects.link(ob_rail)
col_collection.objects.link(ob_rail_001)
col_collection.objects.link(ob_rail_002)
col_collection.objects.link(ob_rail_003)
col_collection.objects.link(ob_rail_004)
col_collection.objects.link(ob_rail_005)
col_collection.objects.link(ob_rail_006)
col_collection.objects.link(ob_rail_007)
col_collection.objects.link(ob_rail_008)
col_collection.objects.link(ob_rail_009)
col_collection.objects.link(ob_rail_010)
col_collection.objects.link(ob_rail_011)
col_collection.objects.link(ob_building)

# ---- scene / render settings (as saved in the file)
scene.frame_start = 1; scene.frame_end = 250; scene.frame_set(1)
scene.render.engine = 'BLENDER_EEVEE_NEXT'
scene.cycles.sampling_pattern = 'TABULATED_SOBOL'
scene.cycles.use_light_tree = False
scene.view_settings.view_transform = 'Filmic'
bpy.context.view_layer.update()

# ---- added for rendering (the .blend has no active camera and no usable light): camera, sun
cam_auto = bpy.data.cameras.new('AutoCamera')
cam_auto.lens = 50.0
cam_auto.sensor_width = 36.0
cam_auto.clip_end = 1000.0
ob_auto_camera = bpy.data.objects.new('AutoCamera', cam_auto)
scene.collection.objects.link(ob_auto_camera)
ob_auto_camera.location = (23.0109, -42.2128, 31.7778)
ob_auto_camera.rotation_euler = (1.09748, -7.21219e-08, 0.694738)
scene.camera = ob_auto_camera
light_auto_sun = bpy.data.lights.new('AutoSun', 'SUN')
light_auto_sun.energy = 3.0
light_auto_sun.angle = 0.0523599
ob_auto_sun = bpy.data.objects.new('AutoSun', light_auto_sun)
scene.collection.objects.link(ob_auto_sun)
ob_auto_sun.rotation_euler = (0.872665, 0.174533, 0.523599)
bpy.context.view_layer.update()
